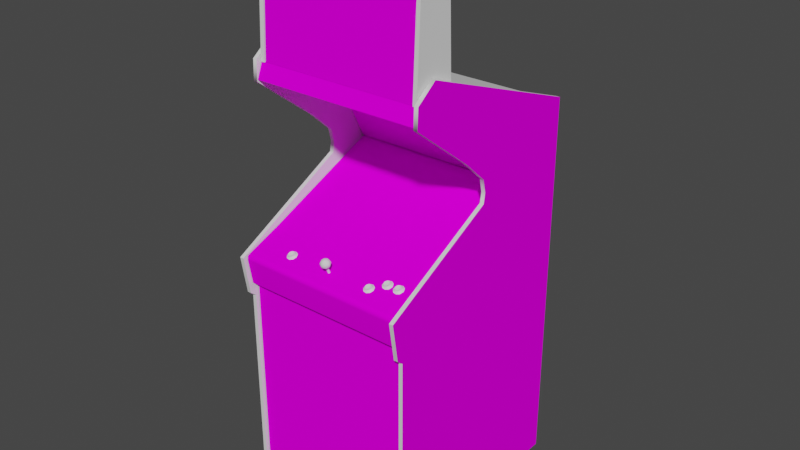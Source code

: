 # Source: mappy_1.blend  (saved by Blender 2.93.20; exported with 4.5.12 LTS)
import bpy
from mathutils import Matrix  # noqa: F401  (used for matrix-valued properties, if any)

bpy.ops.wm.read_factory_settings(use_empty=True)
scene = bpy.context.scene
scene.name = 'Scene'

# ---- images (referenced by path relative to the original .blend; pixels are not part of the script)
import os
ASSET_DIR = os.environ.get("B2B_ASSET_DIR", "")  # directory of the original .blend (textures are referenced by path, not embedded)
HERE = os.path.dirname(os.path.abspath(__file__))  # packed textures are extracted next to this script under _unpacked/

def load_image(name, relpath, width, height, colorspace="sRGB"):
    """Load a texture the original file referenced (path relative to the .blend, or extracted next to this script)."""
    p = next((c for c in (os.path.join(HERE, relpath), os.path.join(ASSET_DIR, relpath)) if relpath and os.path.exists(c)), "")
    if p:
        img = bpy.data.images.load(p, check_existing=True)
        img.name = name
    else:  # same state as the original file: an image datablock whose file is absent (Cycles renders it pink)
        img = bpy.data.images.new(name, width, height)
        img.source = "FILE"
        img.filepath = "//" + (relpath or name)
    img.colorspace_settings.name = colorspace
    return img
img_mappymarqueemap_tiff = load_image('mappymarqueemap.TIFF', 'mappymarqueemap.TIFF', 1024, 1024, 'sRGB')
img_mappymonitormap_tiff = load_image('mappymonitormap.TIFF', 'mappymonitormap.TIFF', 1024, 1024, 'sRGB')
img_mappyinstructioncardrightmap_tiff = load_image('mappyinstructioncardrightmap.TIFF', 'mappyinstructioncardrightmap.TIFF', 1024, 1024, 'sRGB')
img_mappyinstructioncardleftmap_tiff = load_image('mappyinstructioncardleftmap.TIFF', 'mappyinstructioncardleftmap.TIFF', 1024, 1024, 'sRGB')
img_mappybezelmap_tiff = load_image('mappybezelmap.TIFF', 'mappybezelmap.TIFF', 1024, 1024, 'sRGB')
img_mappycoindoormap_tiff = load_image('mappycoindoormap.TIFF', 'mappycoindoormap.TIFF', 1024, 1024, 'sRGB')
img_mappycpomap_tiff = load_image('mappycpomap.TIFF', 'mappycpomap.TIFF', 1024, 1024, 'sRGB')
img_mappyspeakermap_tiff = load_image('mappyspeakermap.TIFF', 'mappyspeakermap.TIFF', 1024, 1024, 'sRGB')
img_mappysideleftmap_tiff = load_image('mappysideleftmap.TIFF', 'mappysideleftmap.TIFF', 1024, 1024, 'sRGB')
img_mappysiderightmap_tiff = load_image('mappysiderightmap.TIFF', 'mappysiderightmap.TIFF', 1024, 1024, 'sRGB')

# ---- materials (node trees are filled in below, after node groups)
mat_mappymarquee = bpy.data.materials.new('mappymarquee')
mat_mappymarquee.use_transparent_shadow = False
mat_mappymarquee.roughness = 0.8807
mat_mappymarquee.specular_intensity = 0.0
mat_mappymonitor = bpy.data.materials.new('mappymonitor')
mat_mappymonitor.use_transparent_shadow = False
mat_mappymonitor.roughness = 0.8807
mat_mappymonitor.specular_intensity = 0.0
mat_mappyinstructioncardright = bpy.data.materials.new('mappyinstructioncardright')
mat_mappyinstructioncardright.use_transparent_shadow = False
mat_mappyinstructioncardright.roughness = 0.8807
mat_mappyinstructioncardright.specular_intensity = 0.0
mat_mappyinstructioncardleft = bpy.data.materials.new('mappyinstructioncardleft')
mat_mappyinstructioncardleft.use_transparent_shadow = False
mat_mappyinstructioncardleft.roughness = 0.8807
mat_mappyinstructioncardleft.specular_intensity = 0.0
mat_mappybezel = bpy.data.materials.new('mappybezel')
mat_mappybezel.use_transparent_shadow = False
mat_mappybezel.roughness = 0.8807
mat_mappybezel.specular_intensity = 0.0
mat_mappywhitebuttons = bpy.data.materials.new('mappywhitebuttons')
mat_mappywhitebuttons.use_transparent_shadow = False
mat_mappywhitebuttons.roughness = 0.7333
mat_mappywhitebuttons.specular_intensity = 0.3451
mat_mappyyellowbuttons = bpy.data.materials.new('mappyyellowbuttons')
mat_mappyyellowbuttons.use_transparent_shadow = False
mat_mappyyellowbuttons.roughness = 0.7333
mat_mappyyellowbuttons.specular_intensity = 0.3451
mat_mappycoindoor = bpy.data.materials.new('mappycoindoor')
mat_mappycoindoor.use_transparent_shadow = False
mat_mappycoindoor.roughness = 0.8807
mat_mappycoindoor.specular_intensity = 0.0
mat_mappycpo = bpy.data.materials.new('mappycpo')
mat_mappycpo.use_transparent_shadow = False
mat_mappycpo.roughness = 0.8807
mat_mappycpo.specular_intensity = 0.0
mat_mappyredblackred = bpy.data.materials.new('mappyredblackred')
mat_mappyredblackred.use_transparent_shadow = False
mat_mappyredblackred.roughness = 0.8807
mat_mappyredblackred.specular_intensity = 0.6275
mat_mappyredblackblack = bpy.data.materials.new('mappyredblackblack')
mat_mappyredblackblack.use_transparent_shadow = False
mat_mappyredblackblack.roughness = 0.8807
mat_mappyredblackblack.specular_intensity = 0.6275
mat_mappymarqueesideleftwhite = bpy.data.materials.new('mappymarqueesideleftwhite')
mat_mappymarqueesideleftwhite.use_transparent_shadow = False
mat_mappymarqueesideleftwhite.roughness = 0.8807
mat_mappymarqueesideleftwhite.specular_intensity = 0.0
mat_mappymarqueesideleftblack = bpy.data.materials.new('mappymarqueesideleftblack')
mat_mappymarqueesideleftblack.use_transparent_shadow = False
mat_mappymarqueesideleftblack.roughness = 0.8539
mat_mappymarqueesideleftblack.specular_intensity = 0.1333
mat_defaultmaterial11 = bpy.data.materials.new('DefaultMaterial11')
mat_defaultmaterial11.use_transparent_shadow = False
mat_defaultmaterial11.roughness = 0.8211
mat_defaultmaterial11.specular_intensity = 0.3176
mat_mappymarqueesiderightblack = bpy.data.materials.new('mappymarqueesiderightblack')
mat_mappymarqueesiderightblack.use_transparent_shadow = False
mat_mappymarqueesiderightblack.roughness = 0.8539
mat_mappymarqueesiderightblack.specular_intensity = 0.1333
mat_mappymarqueesiderightwhite = bpy.data.materials.new('mappymarqueesiderightwhite')
mat_mappymarqueesiderightwhite.use_transparent_shadow = False
mat_mappymarqueesiderightwhite.roughness = 0.8807
mat_mappymarqueesiderightwhite.specular_intensity = 0.0
mat_defaultmaterial12 = bpy.data.materials.new('DefaultMaterial12')
mat_defaultmaterial12.use_transparent_shadow = False
mat_defaultmaterial12.roughness = 0.8211
mat_defaultmaterial12.specular_intensity = 0.3176
mat_mappymarqueetopbackerblack = bpy.data.materials.new('mappymarqueetopbackerblack')
mat_mappymarqueetopbackerblack.use_transparent_shadow = False
mat_mappymarqueetopbackerblack.roughness = 0.8807
mat_mappymarqueetopbackerblack.specular_intensity = 0.4471
mat_mappymarqueetopbackerwhite = bpy.data.materials.new('mappymarqueetopbackerwhite')
mat_mappymarqueetopbackerwhite.use_transparent_shadow = False
mat_mappymarqueetopbackerwhite.roughness = 0.8807
mat_mappymarqueetopbackerwhite.specular_intensity = 0.0
mat_mappyspeaker = bpy.data.materials.new('mappyspeaker')
mat_mappyspeaker.use_transparent_shadow = False
mat_mappyspeaker.roughness = 0.8807
mat_mappyspeaker.specular_intensity = 0.0
mat_mappysideleft = bpy.data.materials.new('mappysideleft')
mat_mappysideleft.use_transparent_shadow = False
mat_mappysideleft.roughness = 0.8807
mat_mappysideleft.specular_intensity = 0.0
mat_mappysideleftblack = bpy.data.materials.new('mappysideleftblack')
mat_mappysideleftblack.use_transparent_shadow = False
mat_mappysideleftblack.roughness = 0.8539
mat_mappysideleftblack.specular_intensity = 0.1333
mat_mappysidelefttmolding = bpy.data.materials.new('mappysidelefttmolding')
mat_mappysidelefttmolding.use_transparent_shadow = False
mat_mappysidelefttmolding.roughness = 0.8152
mat_mappysidelefttmolding.specular_intensity = 0.8627
mat_mappysiderightblack = bpy.data.materials.new('mappysiderightblack')
mat_mappysiderightblack.use_transparent_shadow = False
mat_mappysiderightblack.roughness = 0.8539
mat_mappysiderightblack.specular_intensity = 0.1333
mat_mappysideright = bpy.data.materials.new('mappysideright')
mat_mappysideright.use_transparent_shadow = False
mat_mappysideright.roughness = 0.8807
mat_mappysideright.specular_intensity = 0.0
mat_mappysiderighttmolding = bpy.data.materials.new('mappysiderighttmolding')
mat_mappysiderighttmolding.use_transparent_shadow = False
mat_mappysiderighttmolding.roughness = 0.8152
mat_mappysiderighttmolding.specular_intensity = 0.8627
mat_mappyblack = bpy.data.materials.new('mappyblack')
mat_mappyblack.use_transparent_shadow = False
mat_mappyblack.roughness = 0.8807
mat_mappyblack.specular_intensity = 0.4471

# ---- node groups
ng_auto_smooth = bpy.data.node_groups.new('Auto Smooth', 'GeometryNodeTree')
_s = ng_auto_smooth.interface.new_socket(name='Geometry', in_out='OUTPUT', socket_type='NodeSocketGeometry')
_s = ng_auto_smooth.interface.new_socket(name='Geometry', in_out='INPUT', socket_type='NodeSocketGeometry')
_s = ng_auto_smooth.interface.new_socket(name='Angle', in_out='INPUT', socket_type='NodeSocketFloat')
_s.subtype = 'ANGLE'
_s.min_value = 0.0
_s.max_value = 3.142
ng_auto_smooth.is_modifier = True
_N = ng_auto_smooth.nodes; _L = ng_auto_smooth.links
n0 = _N.new('NodeGroupOutput'); n0.name = 'Group Output'; n0.location = (480, -100)
n1 = _N.new('NodeGroupInput'); n1.name = 'Group Input'; n1.location = (-420, -300)
n2 = _N.new('NodeGroupInput'); n2.name = 'Group Input.001'; n2.location = (-60, -100)
n3 = _N.new('GeometryNodeSetShadeSmooth'); n3.name = 'Set Shade Smooth'; n3.location = (120, -100)
n3.domain = 'EDGE'
n4 = _N.new('GeometryNodeSetShadeSmooth'); n4.name = 'Set Shade Smooth.001'; n4.location = (300, -100)
n5 = _N.new('GeometryNodeInputMeshEdgeAngle'); n5.name = 'Edge Angle'; n5.location = (-420, -220)
n6 = _N.new('GeometryNodeInputEdgeSmooth'); n6.name = 'Is Edge Smooth'; n6.location = (-60, -160)
n7 = _N.new('GeometryNodeInputShadeSmooth'); n7.name = 'Is Face Smooth'; n7.location = (-240, -340)
n8 = _N.new('FunctionNodeBooleanMath'); n8.name = 'Boolean Math'; n8.location = (-60, -220)
n9 = _N.new('FunctionNodeCompare'); n9.name = 'Compare'; n9.location = (-240, -180)
n9.operation = 'LESS_EQUAL'
_L.new(n5.outputs[0], n9.inputs[0])
_L.new(n4.outputs[0], n0.inputs[0])
_L.new(n1.outputs[1], n9.inputs[1])
_L.new(n9.outputs[0], n8.inputs[0])
_L.new(n7.outputs[0], n8.inputs[1])
_L.new(n2.outputs[0], n3.inputs[0])
_L.new(n6.outputs[0], n3.inputs[1])
_L.new(n3.outputs[0], n4.inputs[0])
_L.new(n8.outputs[0], n3.inputs[2])
n0.is_active_output = True

# ---- material node trees
mat_mappymarquee.use_nodes = True; mat_mappymarquee.node_tree.nodes.clear()
_N = mat_mappymarquee.node_tree.nodes; _L = mat_mappymarquee.node_tree.links
n0 = _N.new('ShaderNodeBsdfPrincipled'); n0.name = 'Principled BSDF'; n0.location = (10, 300)
n0.distribution = 'GGX'
n0.subsurface_method = 'BURLEY'
n0.inputs[2].default_value = 0.8807
n0.inputs[3].default_value = 1.45
n0.inputs[13].default_value = 0.0
n0.inputs[27].default_value = (0.0, 0.0, 0.0, 1.0)
n0.inputs[28].default_value = 1.0
n1 = _N.new('ShaderNodeOutputMaterial'); n1.name = 'Material Output'; n1.location = (300, 300)
n2 = _N.new('ShaderNodeTexImage'); n2.name = 'Image Texture'; n2.location = (-300, 600)
n2.image = img_mappymarqueemap_tiff
_L.new(n0.outputs[0], n1.inputs[0])
_L.new(n2.outputs[0], n0.inputs[0])
n1.is_active_output = True
mat_mappymonitor.use_nodes = True; mat_mappymonitor.node_tree.nodes.clear()
_N = mat_mappymonitor.node_tree.nodes; _L = mat_mappymonitor.node_tree.links
n0 = _N.new('ShaderNodeBsdfPrincipled'); n0.name = 'Principled BSDF'; n0.location = (10, 300)
n0.distribution = 'GGX'
n0.subsurface_method = 'BURLEY'
n0.inputs[2].default_value = 0.8807
n0.inputs[3].default_value = 1.45
n0.inputs[13].default_value = 0.0
n0.inputs[27].default_value = (0.0, 0.0, 0.0, 1.0)
n0.inputs[28].default_value = 1.0
n1 = _N.new('ShaderNodeOutputMaterial'); n1.name = 'Material Output'; n1.location = (300, 300)
n2 = _N.new('ShaderNodeTexImage'); n2.name = 'Image Texture'; n2.location = (-300, 600)
n2.image = img_mappymonitormap_tiff
_L.new(n0.outputs[0], n1.inputs[0])
_L.new(n2.outputs[0], n0.inputs[0])
n1.is_active_output = True
mat_mappyinstructioncardright.use_nodes = True; mat_mappyinstructioncardright.node_tree.nodes.clear()
_N = mat_mappyinstructioncardright.node_tree.nodes; _L = mat_mappyinstructioncardright.node_tree.links
n0 = _N.new('ShaderNodeBsdfPrincipled'); n0.name = 'Principled BSDF'; n0.location = (10, 300)
n0.distribution = 'GGX'
n0.subsurface_method = 'BURLEY'
n0.inputs[2].default_value = 0.8807
n0.inputs[3].default_value = 1.45
n0.inputs[13].default_value = 0.0
n0.inputs[27].default_value = (0.0, 0.0, 0.0, 1.0)
n0.inputs[28].default_value = 1.0
n1 = _N.new('ShaderNodeOutputMaterial'); n1.name = 'Material Output'; n1.location = (300, 300)
n2 = _N.new('ShaderNodeTexImage'); n2.name = 'Image Texture'; n2.location = (-300, 600)
n2.image = img_mappyinstructioncardrightmap_tiff
_L.new(n0.outputs[0], n1.inputs[0])
_L.new(n2.outputs[0], n0.inputs[0])
n1.is_active_output = True
mat_mappyinstructioncardleft.use_nodes = True; mat_mappyinstructioncardleft.node_tree.nodes.clear()
_N = mat_mappyinstructioncardleft.node_tree.nodes; _L = mat_mappyinstructioncardleft.node_tree.links
n0 = _N.new('ShaderNodeBsdfPrincipled'); n0.name = 'Principled BSDF'; n0.location = (10, 300)
n0.distribution = 'GGX'
n0.subsurface_method = 'BURLEY'
n0.inputs[2].default_value = 0.8807
n0.inputs[3].default_value = 1.45
n0.inputs[13].default_value = 0.0
n0.inputs[27].default_value = (0.0, 0.0, 0.0, 1.0)
n0.inputs[28].default_value = 1.0
n1 = _N.new('ShaderNodeOutputMaterial'); n1.name = 'Material Output'; n1.location = (300, 300)
n2 = _N.new('ShaderNodeTexImage'); n2.name = 'Image Texture'; n2.location = (-300, 600)
n2.image = img_mappyinstructioncardleftmap_tiff
_L.new(n0.outputs[0], n1.inputs[0])
_L.new(n2.outputs[0], n0.inputs[0])
n1.is_active_output = True
mat_mappybezel.use_nodes = True; mat_mappybezel.node_tree.nodes.clear()
_N = mat_mappybezel.node_tree.nodes; _L = mat_mappybezel.node_tree.links
n0 = _N.new('ShaderNodeBsdfPrincipled'); n0.name = 'Principled BSDF'; n0.location = (10, 300)
n0.distribution = 'GGX'
n0.subsurface_method = 'BURLEY'
n0.inputs[2].default_value = 0.8807
n0.inputs[3].default_value = 1.45
n0.inputs[13].default_value = 0.0
n0.inputs[27].default_value = (0.0, 0.0, 0.0, 1.0)
n0.inputs[28].default_value = 1.0
n1 = _N.new('ShaderNodeOutputMaterial'); n1.name = 'Material Output'; n1.location = (300, 300)
n2 = _N.new('ShaderNodeTexImage'); n2.name = 'Image Texture'; n2.location = (-300, 600)
n2.image = img_mappybezelmap_tiff
_L.new(n0.outputs[0], n1.inputs[0])
_L.new(n2.outputs[0], n0.inputs[0])
n1.is_active_output = True
mat_mappywhitebuttons.use_nodes = True; mat_mappywhitebuttons.node_tree.nodes.clear()
_N = mat_mappywhitebuttons.node_tree.nodes; _L = mat_mappywhitebuttons.node_tree.links
n0 = _N.new('ShaderNodeBsdfPrincipled'); n0.name = 'Principled BSDF'; n0.location = (10, 300)
n0.distribution = 'GGX'
n0.subsurface_method = 'BURLEY'
n0.inputs[2].default_value = 0.7333
n0.inputs[3].default_value = 1.45
n0.inputs[13].default_value = 0.3451
n0.inputs[27].default_value = (0.0, 0.0, 0.0, 1.0)
n0.inputs[28].default_value = 1.0
n1 = _N.new('ShaderNodeOutputMaterial'); n1.name = 'Material Output'; n1.location = (300, 300)
_L.new(n0.outputs[0], n1.inputs[0])
n1.is_active_output = True
mat_mappyyellowbuttons.use_nodes = True; mat_mappyyellowbuttons.node_tree.nodes.clear()
_N = mat_mappyyellowbuttons.node_tree.nodes; _L = mat_mappyyellowbuttons.node_tree.links
n0 = _N.new('ShaderNodeBsdfPrincipled'); n0.name = 'Principled BSDF'; n0.location = (10, 300)
n0.distribution = 'GGX'
n0.subsurface_method = 'BURLEY'
n0.inputs[2].default_value = 0.7333
n0.inputs[3].default_value = 1.45
n0.inputs[13].default_value = 0.3451
n0.inputs[27].default_value = (0.0, 0.0, 0.0, 1.0)
n0.inputs[28].default_value = 1.0
n1 = _N.new('ShaderNodeOutputMaterial'); n1.name = 'Material Output'; n1.location = (300, 300)
_L.new(n0.outputs[0], n1.inputs[0])
n1.is_active_output = True
mat_mappycoindoor.use_nodes = True; mat_mappycoindoor.node_tree.nodes.clear()
_N = mat_mappycoindoor.node_tree.nodes; _L = mat_mappycoindoor.node_tree.links
n0 = _N.new('ShaderNodeBsdfPrincipled'); n0.name = 'Principled BSDF'; n0.location = (10, 300)
n0.distribution = 'GGX'
n0.subsurface_method = 'BURLEY'
n0.inputs[2].default_value = 0.8807
n0.inputs[3].default_value = 1.45
n0.inputs[13].default_value = 0.0
n0.inputs[27].default_value = (0.0, 0.0, 0.0, 1.0)
n0.inputs[28].default_value = 1.0
n1 = _N.new('ShaderNodeOutputMaterial'); n1.name = 'Material Output'; n1.location = (300, 300)
n2 = _N.new('ShaderNodeTexImage'); n2.name = 'Image Texture'; n2.location = (-300, 600)
n2.image = img_mappycoindoormap_tiff
_L.new(n0.outputs[0], n1.inputs[0])
_L.new(n2.outputs[0], n0.inputs[0])
n1.is_active_output = True
mat_mappycpo.use_nodes = True; mat_mappycpo.node_tree.nodes.clear()
_N = mat_mappycpo.node_tree.nodes; _L = mat_mappycpo.node_tree.links
n0 = _N.new('ShaderNodeBsdfPrincipled'); n0.name = 'Principled BSDF'; n0.location = (10, 300)
n0.distribution = 'GGX'
n0.subsurface_method = 'BURLEY'
n0.inputs[2].default_value = 0.8807
n0.inputs[3].default_value = 1.45
n0.inputs[13].default_value = 0.0
n0.inputs[27].default_value = (0.0, 0.0, 0.0, 1.0)
n0.inputs[28].default_value = 1.0
n1 = _N.new('ShaderNodeOutputMaterial'); n1.name = 'Material Output'; n1.location = (300, 300)
n2 = _N.new('ShaderNodeTexImage'); n2.name = 'Image Texture'; n2.location = (-300, 600)
n2.image = img_mappycpomap_tiff
_L.new(n0.outputs[0], n1.inputs[0])
_L.new(n2.outputs[0], n0.inputs[0])
n1.is_active_output = True
mat_mappyredblackred.use_nodes = True; mat_mappyredblackred.node_tree.nodes.clear()
_N = mat_mappyredblackred.node_tree.nodes; _L = mat_mappyredblackred.node_tree.links
n0 = _N.new('ShaderNodeBsdfPrincipled'); n0.name = 'Principled BSDF'; n0.location = (10, 300)
n0.distribution = 'GGX'
n0.subsurface_method = 'BURLEY'
n0.inputs[2].default_value = 0.8807
n0.inputs[3].default_value = 1.45
n0.inputs[13].default_value = 0.6275
n0.inputs[27].default_value = (0.0, 0.0, 0.0, 1.0)
n0.inputs[28].default_value = 1.0
n1 = _N.new('ShaderNodeOutputMaterial'); n1.name = 'Material Output'; n1.location = (300, 300)
_L.new(n0.outputs[0], n1.inputs[0])
n1.is_active_output = True
mat_mappyredblackblack.use_nodes = True; mat_mappyredblackblack.node_tree.nodes.clear()
_N = mat_mappyredblackblack.node_tree.nodes; _L = mat_mappyredblackblack.node_tree.links
n0 = _N.new('ShaderNodeBsdfPrincipled'); n0.name = 'Principled BSDF'; n0.location = (10, 300)
n0.distribution = 'GGX'
n0.subsurface_method = 'BURLEY'
n0.inputs[2].default_value = 0.8807
n0.inputs[3].default_value = 1.45
n0.inputs[13].default_value = 0.6275
n0.inputs[27].default_value = (0.0, 0.0, 0.0, 1.0)
n0.inputs[28].default_value = 1.0
n1 = _N.new('ShaderNodeOutputMaterial'); n1.name = 'Material Output'; n1.location = (300, 300)
_L.new(n0.outputs[0], n1.inputs[0])
n1.is_active_output = True
mat_mappymarqueesideleftwhite.use_nodes = True; mat_mappymarqueesideleftwhite.node_tree.nodes.clear()
_N = mat_mappymarqueesideleftwhite.node_tree.nodes; _L = mat_mappymarqueesideleftwhite.node_tree.links
n0 = _N.new('ShaderNodeBsdfPrincipled'); n0.name = 'Principled BSDF'; n0.location = (10, 300)
n0.distribution = 'GGX'
n0.subsurface_method = 'BURLEY'
n0.inputs[2].default_value = 0.8807
n0.inputs[3].default_value = 1.45
n0.inputs[13].default_value = 0.0
n0.inputs[27].default_value = (0.0, 0.0, 0.0, 1.0)
n0.inputs[28].default_value = 1.0
n1 = _N.new('ShaderNodeOutputMaterial'); n1.name = 'Material Output'; n1.location = (300, 300)
_L.new(n0.outputs[0], n1.inputs[0])
n1.is_active_output = True
mat_mappymarqueesideleftblack.use_nodes = True; mat_mappymarqueesideleftblack.node_tree.nodes.clear()
_N = mat_mappymarqueesideleftblack.node_tree.nodes; _L = mat_mappymarqueesideleftblack.node_tree.links
n0 = _N.new('ShaderNodeBsdfPrincipled'); n0.name = 'Principled BSDF'; n0.location = (10, 300)
n0.distribution = 'GGX'
n0.subsurface_method = 'BURLEY'
n0.inputs[2].default_value = 0.8539
n0.inputs[3].default_value = 1.45
n0.inputs[13].default_value = 0.1333
n0.inputs[27].default_value = (0.0, 0.0, 0.0, 1.0)
n0.inputs[28].default_value = 1.0
n1 = _N.new('ShaderNodeOutputMaterial'); n1.name = 'Material Output'; n1.location = (300, 300)
_L.new(n0.outputs[0], n1.inputs[0])
n1.is_active_output = True
mat_defaultmaterial11.use_nodes = True; mat_defaultmaterial11.node_tree.nodes.clear()
_N = mat_defaultmaterial11.node_tree.nodes; _L = mat_defaultmaterial11.node_tree.links
n0 = _N.new('ShaderNodeBsdfPrincipled'); n0.name = 'Principled BSDF'; n0.location = (10, 300)
n0.distribution = 'GGX'
n0.subsurface_method = 'BURLEY'
n0.inputs[2].default_value = 0.8211
n0.inputs[3].default_value = 1.45
n0.inputs[13].default_value = 0.3176
n0.inputs[27].default_value = (0.0, 0.0, 0.0, 1.0)
n0.inputs[28].default_value = 1.0
n1 = _N.new('ShaderNodeOutputMaterial'); n1.name = 'Material Output'; n1.location = (300, 300)
_L.new(n0.outputs[0], n1.inputs[0])
n1.is_active_output = True
mat_mappymarqueesiderightblack.use_nodes = True; mat_mappymarqueesiderightblack.node_tree.nodes.clear()
_N = mat_mappymarqueesiderightblack.node_tree.nodes; _L = mat_mappymarqueesiderightblack.node_tree.links
n0 = _N.new('ShaderNodeBsdfPrincipled'); n0.name = 'Principled BSDF'; n0.location = (10, 300)
n0.distribution = 'GGX'
n0.subsurface_method = 'BURLEY'
n0.inputs[2].default_value = 0.8539
n0.inputs[3].default_value = 1.45
n0.inputs[13].default_value = 0.1333
n0.inputs[27].default_value = (0.0, 0.0, 0.0, 1.0)
n0.inputs[28].default_value = 1.0
n1 = _N.new('ShaderNodeOutputMaterial'); n1.name = 'Material Output'; n1.location = (300, 300)
_L.new(n0.outputs[0], n1.inputs[0])
n1.is_active_output = True
mat_mappymarqueesiderightwhite.use_nodes = True; mat_mappymarqueesiderightwhite.node_tree.nodes.clear()
_N = mat_mappymarqueesiderightwhite.node_tree.nodes; _L = mat_mappymarqueesiderightwhite.node_tree.links
n0 = _N.new('ShaderNodeBsdfPrincipled'); n0.name = 'Principled BSDF'; n0.location = (10, 300)
n0.distribution = 'GGX'
n0.subsurface_method = 'BURLEY'
n0.inputs[2].default_value = 0.8807
n0.inputs[3].default_value = 1.45
n0.inputs[13].default_value = 0.0
n0.inputs[27].default_value = (0.0, 0.0, 0.0, 1.0)
n0.inputs[28].default_value = 1.0
n1 = _N.new('ShaderNodeOutputMaterial'); n1.name = 'Material Output'; n1.location = (300, 300)
_L.new(n0.outputs[0], n1.inputs[0])
n1.is_active_output = True
mat_defaultmaterial12.use_nodes = True; mat_defaultmaterial12.node_tree.nodes.clear()
_N = mat_defaultmaterial12.node_tree.nodes; _L = mat_defaultmaterial12.node_tree.links
n0 = _N.new('ShaderNodeBsdfPrincipled'); n0.name = 'Principled BSDF'; n0.location = (10, 300)
n0.distribution = 'GGX'
n0.subsurface_method = 'BURLEY'
n0.inputs[2].default_value = 0.8211
n0.inputs[3].default_value = 1.45
n0.inputs[13].default_value = 0.3176
n0.inputs[27].default_value = (0.0, 0.0, 0.0, 1.0)
n0.inputs[28].default_value = 1.0
n1 = _N.new('ShaderNodeOutputMaterial'); n1.name = 'Material Output'; n1.location = (300, 300)
_L.new(n0.outputs[0], n1.inputs[0])
n1.is_active_output = True
mat_mappymarqueetopbackerblack.use_nodes = True; mat_mappymarqueetopbackerblack.node_tree.nodes.clear()
_N = mat_mappymarqueetopbackerblack.node_tree.nodes; _L = mat_mappymarqueetopbackerblack.node_tree.links
n0 = _N.new('ShaderNodeBsdfPrincipled'); n0.name = 'Principled BSDF'; n0.location = (10, 300)
n0.distribution = 'GGX'
n0.subsurface_method = 'BURLEY'
n0.inputs[2].default_value = 0.8807
n0.inputs[3].default_value = 1.45
n0.inputs[13].default_value = 0.4471
n0.inputs[27].default_value = (0.0, 0.0, 0.0, 1.0)
n0.inputs[28].default_value = 1.0
n1 = _N.new('ShaderNodeOutputMaterial'); n1.name = 'Material Output'; n1.location = (300, 300)
_L.new(n0.outputs[0], n1.inputs[0])
n1.is_active_output = True
mat_mappymarqueetopbackerwhite.use_nodes = True; mat_mappymarqueetopbackerwhite.node_tree.nodes.clear()
_N = mat_mappymarqueetopbackerwhite.node_tree.nodes; _L = mat_mappymarqueetopbackerwhite.node_tree.links
n0 = _N.new('ShaderNodeBsdfPrincipled'); n0.name = 'Principled BSDF'; n0.location = (10, 300)
n0.distribution = 'GGX'
n0.subsurface_method = 'BURLEY'
n0.inputs[2].default_value = 0.8807
n0.inputs[3].default_value = 1.45
n0.inputs[13].default_value = 0.0
n0.inputs[27].default_value = (0.0, 0.0, 0.0, 1.0)
n0.inputs[28].default_value = 1.0
n1 = _N.new('ShaderNodeOutputMaterial'); n1.name = 'Material Output'; n1.location = (300, 300)
_L.new(n0.outputs[0], n1.inputs[0])
n1.is_active_output = True
mat_mappyspeaker.use_nodes = True; mat_mappyspeaker.node_tree.nodes.clear()
_N = mat_mappyspeaker.node_tree.nodes; _L = mat_mappyspeaker.node_tree.links
n0 = _N.new('ShaderNodeBsdfPrincipled'); n0.name = 'Principled BSDF'; n0.location = (10, 300)
n0.distribution = 'GGX'
n0.subsurface_method = 'BURLEY'
n0.inputs[2].default_value = 0.8807
n0.inputs[3].default_value = 1.45
n0.inputs[13].default_value = 0.0
n0.inputs[27].default_value = (0.0, 0.0, 0.0, 1.0)
n0.inputs[28].default_value = 1.0
n1 = _N.new('ShaderNodeOutputMaterial'); n1.name = 'Material Output'; n1.location = (300, 300)
n2 = _N.new('ShaderNodeTexImage'); n2.name = 'Image Texture'; n2.location = (-300, 600)
n2.image = img_mappyspeakermap_tiff
_L.new(n0.outputs[0], n1.inputs[0])
_L.new(n2.outputs[0], n0.inputs[0])
n1.is_active_output = True
mat_mappysideleft.use_nodes = True; mat_mappysideleft.node_tree.nodes.clear()
_N = mat_mappysideleft.node_tree.nodes; _L = mat_mappysideleft.node_tree.links
n0 = _N.new('ShaderNodeBsdfPrincipled'); n0.name = 'Principled BSDF'; n0.location = (10, 300)
n0.distribution = 'GGX'
n0.subsurface_method = 'BURLEY'
n0.inputs[2].default_value = 0.8807
n0.inputs[3].default_value = 1.45
n0.inputs[13].default_value = 0.0
n0.inputs[27].default_value = (0.0, 0.0, 0.0, 1.0)
n0.inputs[28].default_value = 1.0
n1 = _N.new('ShaderNodeOutputMaterial'); n1.name = 'Material Output'; n1.location = (300, 300)
n2 = _N.new('ShaderNodeTexImage'); n2.name = 'Image Texture'; n2.location = (-300, 600)
n2.image = img_mappysideleftmap_tiff
_L.new(n0.outputs[0], n1.inputs[0])
_L.new(n2.outputs[0], n0.inputs[0])
n1.is_active_output = True
mat_mappysideleftblack.use_nodes = True; mat_mappysideleftblack.node_tree.nodes.clear()
_N = mat_mappysideleftblack.node_tree.nodes; _L = mat_mappysideleftblack.node_tree.links
n0 = _N.new('ShaderNodeBsdfPrincipled'); n0.name = 'Principled BSDF'; n0.location = (10, 300)
n0.distribution = 'GGX'
n0.subsurface_method = 'BURLEY'
n0.inputs[2].default_value = 0.8539
n0.inputs[3].default_value = 1.45
n0.inputs[13].default_value = 0.1333
n0.inputs[27].default_value = (0.0, 0.0, 0.0, 1.0)
n0.inputs[28].default_value = 1.0
n1 = _N.new('ShaderNodeOutputMaterial'); n1.name = 'Material Output'; n1.location = (300, 300)
_L.new(n0.outputs[0], n1.inputs[0])
n1.is_active_output = True
mat_mappysidelefttmolding.use_nodes = True; mat_mappysidelefttmolding.node_tree.nodes.clear()
_N = mat_mappysidelefttmolding.node_tree.nodes; _L = mat_mappysidelefttmolding.node_tree.links
n0 = _N.new('ShaderNodeBsdfPrincipled'); n0.name = 'Principled BSDF'; n0.location = (10, 300)
n0.distribution = 'GGX'
n0.subsurface_method = 'BURLEY'
n0.inputs[2].default_value = 0.8152
n0.inputs[3].default_value = 1.45
n0.inputs[13].default_value = 0.8627
n0.inputs[27].default_value = (0.0, 0.0, 0.0, 1.0)
n0.inputs[28].default_value = 1.0
n1 = _N.new('ShaderNodeOutputMaterial'); n1.name = 'Material Output'; n1.location = (300, 300)
_L.new(n0.outputs[0], n1.inputs[0])
n1.is_active_output = True
mat_mappysiderightblack.use_nodes = True; mat_mappysiderightblack.node_tree.nodes.clear()
_N = mat_mappysiderightblack.node_tree.nodes; _L = mat_mappysiderightblack.node_tree.links
n0 = _N.new('ShaderNodeBsdfPrincipled'); n0.name = 'Principled BSDF'; n0.location = (10, 300)
n0.distribution = 'GGX'
n0.subsurface_method = 'BURLEY'
n0.inputs[2].default_value = 0.8539
n0.inputs[3].default_value = 1.45
n0.inputs[13].default_value = 0.1333
n0.inputs[27].default_value = (0.0, 0.0, 0.0, 1.0)
n0.inputs[28].default_value = 1.0
n1 = _N.new('ShaderNodeOutputMaterial'); n1.name = 'Material Output'; n1.location = (300, 300)
_L.new(n0.outputs[0], n1.inputs[0])
n1.is_active_output = True
mat_mappysideright.use_nodes = True; mat_mappysideright.node_tree.nodes.clear()
_N = mat_mappysideright.node_tree.nodes; _L = mat_mappysideright.node_tree.links
n0 = _N.new('ShaderNodeBsdfPrincipled'); n0.name = 'Principled BSDF'; n0.location = (10, 300)
n0.distribution = 'GGX'
n0.subsurface_method = 'BURLEY'
n0.inputs[2].default_value = 0.8807
n0.inputs[3].default_value = 1.45
n0.inputs[13].default_value = 0.0
n0.inputs[27].default_value = (0.0, 0.0, 0.0, 1.0)
n0.inputs[28].default_value = 1.0
n1 = _N.new('ShaderNodeOutputMaterial'); n1.name = 'Material Output'; n1.location = (300, 300)
n2 = _N.new('ShaderNodeTexImage'); n2.name = 'Image Texture'; n2.location = (-300, 600)
n2.image = img_mappysiderightmap_tiff
_L.new(n0.outputs[0], n1.inputs[0])
_L.new(n2.outputs[0], n0.inputs[0])
n1.is_active_output = True
mat_mappysiderighttmolding.use_nodes = True; mat_mappysiderighttmolding.node_tree.nodes.clear()
_N = mat_mappysiderighttmolding.node_tree.nodes; _L = mat_mappysiderighttmolding.node_tree.links
n0 = _N.new('ShaderNodeBsdfPrincipled'); n0.name = 'Principled BSDF'; n0.location = (10, 300)
n0.distribution = 'GGX'
n0.subsurface_method = 'BURLEY'
n0.inputs[2].default_value = 0.8152
n0.inputs[3].default_value = 1.45
n0.inputs[13].default_value = 0.8627
n0.inputs[27].default_value = (0.0, 0.0, 0.0, 1.0)
n0.inputs[28].default_value = 1.0
n1 = _N.new('ShaderNodeOutputMaterial'); n1.name = 'Material Output'; n1.location = (300, 300)
_L.new(n0.outputs[0], n1.inputs[0])
n1.is_active_output = True
mat_mappyblack.use_nodes = True; mat_mappyblack.node_tree.nodes.clear()
_N = mat_mappyblack.node_tree.nodes; _L = mat_mappyblack.node_tree.links
n0 = _N.new('ShaderNodeBsdfPrincipled'); n0.name = 'Principled BSDF'; n0.location = (10, 300)
n0.distribution = 'GGX'
n0.subsurface_method = 'BURLEY'
n0.inputs[2].default_value = 0.8807
n0.inputs[3].default_value = 1.45
n0.inputs[13].default_value = 0.4471
n0.inputs[27].default_value = (0.0, 0.0, 0.0, 1.0)
n0.inputs[28].default_value = 1.0
n1 = _N.new('ShaderNodeOutputMaterial'); n1.name = 'Material Output'; n1.location = (300, 300)
_L.new(n0.outputs[0], n1.inputs[0])
n1.is_active_output = True

# ---- world
world_world = bpy.data.worlds.new('World'); scene.world = world_world
world_world.use_nodes = True; world_world.node_tree.nodes.clear()
_N = world_world.node_tree.nodes; _L = world_world.node_tree.links
n0 = _N.new('ShaderNodeOutputWorld'); n0.name = 'World Output'; n0.location = (300, 300)
n1 = _N.new('ShaderNodeBackground'); n1.name = 'Background'; n1.location = (10, 300)
n1.inputs[0].default_value = (0.05088, 0.05088, 0.05088, 1.0)
_L.new(n1.outputs[0], n0.inputs[0])
n0.is_active_output = True
world_world.color = (0.05088, 0.05088, 0.05088)
world_world.use_sun_shadow = False
world_world.sun_shadow_jitter_overblur = 0.0

# ---- meshes
me_mappy = bpy.data.meshes.new('mappy')
me_mappy.from_pydata([(0.2646, 0.4865, 0.07999), (0.2646, 0.8962, 0.05965), (-0.3221, 0.4865, 0.07999), (-0.3221, 0.8962, 0.05965), (0.1011, 0.01928, -0.2843), (-0.02216, 0.02267, -0.2852), (-0.02216, -0.02308, -0.1759), (-0.1463, -0.02774, -0.1759), (-0.145, -0.0879, -0.06786), (-0.02216, -0.08578, -0.06659), (0.1024, -0.02774, -0.1759), (0.1782, -0.03367, -0.1759), (0.1752, 0.01462, -0.2814), (0.1011, -0.0879, -0.06786), (-0.145, 0.01928, -0.2843), (0.09772, -0.1273, -0.002619), (-0.02216, 0.04809, -0.3525), (-0.2191, -0.09044, -0.0704), (0.09772, 0.04512, -0.3496), (-0.2221, -0.03367, -0.1759), (-0.1416, 0.04512, -0.3496), (-0.02216, 0.04724, -0.3525), (0.09772, 0.0447, -0.3496), (-0.2221, -0.0341, -0.1759), (-0.2191, 0.01377, -0.2818), (0.1782, -0.0341, -0.1759), (0.1752, -0.09086, -0.0704), (-0.02216, -0.1273, 0.0003464), (-0.02216, -0.1281, 0.0003464), (-0.1416, -0.1277, -0.002619), (-0.2191, 0.01462, -0.2814), (-0.2094, 0.03919, -0.3411), (0.1752, 0.01377, -0.2818), (-0.2191, -0.09086, -0.0704), (-0.2094, 0.03961, -0.3411), (-0.1416, 0.0447, -0.3496), (0.1752, -0.09044, -0.0704), (-0.1416, -0.1273, -0.002619), (0.09772, -0.1277, -0.002619), (0.1655, 0.03961, -0.3411), (0.1655, 0.03919, -0.3411), (-0.2094, -0.1243, -0.01109), (-0.2094, -0.1239, -0.01109), (0.1655, -0.1239, -0.01109), (0.1655, -0.1243, -0.01109), (0.163, -0.02393, -0.1225), (0.163, -0.08747, 0.02534), (0.2536, -0.02393, -0.1225), (0.2536, -0.08747, 0.02534), (-0.3115, -0.0252, -0.1204), (-0.3115, -0.08747, 0.02576), (-0.2213, -0.0252, -0.1204), (-0.2213, -0.08747, 0.02576), (0.285, -0.1053, 0.06389), (0.285, 0.08918, -0.3898), (-0.3403, -0.1053, 0.06389), (-0.3403, 0.08918, -0.3898), (0.1841, -0.1133, 0.1096), (0.1824, -0.1133, 0.09651), (0.1913, -0.1116, 0.1058), (0.1841, -0.1184, 0.1088), (0.1706, -0.1103, 0.1024), (0.1854, -0.1231, 0.113), (0.1964, -0.1209, 0.1071), (0.1922, -0.1167, 0.1046), (0.1913, -0.1061, 0.091), (0.1922, -0.1108, 0.08888), (0.1841, -0.1091, 0.08465), (0.1757, -0.1095, 0.08592), (0.1761, -0.1053, 0.08846), (0.1697, -0.1154, 0.1007), (0.1697, -0.112, 0.09227), (0.1642, -0.1142, 0.08931), (0.1642, -0.1188, 0.1016), (0.1727, -0.1222, 0.1109), (0.1757, -0.1175, 0.1071), (0.1854, -0.1099, 0.07787), (0.1727, -0.1108, 0.07999), (0.1952, -0.1137, 0.09651), (0.1706, -0.1074, 0.09439), (0.1841, -0.1048, 0.08719), (0.1943, -0.1091, 0.0982), (0.2011, -0.1163, 0.09566), (0.1964, -0.112, 0.08422), (0.1761, -0.1129, 0.1084), (0.2384, -0.1091, 0.0982), (0.2358, -0.1061, 0.091), (0.2269, -0.1133, 0.09651), (0.2396, -0.1137, 0.09651), (0.2456, -0.1163, 0.09566), (0.2409, -0.112, 0.08422), (0.2362, -0.1108, 0.08888), (0.2197, -0.1095, 0.08592), (0.2142, -0.112, 0.09227), (0.2142, -0.1154, 0.1007), (0.2151, -0.1103, 0.1024), (0.2286, -0.1184, 0.1088), (0.2197, -0.1175, 0.1071), (0.2168, -0.1222, 0.1109), (0.2299, -0.1231, 0.113), (0.2409, -0.1209, 0.1071), (0.2362, -0.1167, 0.1046), (0.2083, -0.1142, 0.08931), (0.2083, -0.1188, 0.1016), (0.2201, -0.1129, 0.1084), (0.2201, -0.1053, 0.08846), (0.2151, -0.1074, 0.09439), (0.2286, -0.1091, 0.08465), (0.2286, -0.1048, 0.08719), (0.2299, -0.1099, 0.07787), (0.2168, -0.1108, 0.07999), (0.2358, -0.1116, 0.1058), (0.2286, -0.1133, 0.1096), (0.1456, -0.1252, 0.1414), (0.1481, -0.1226, 0.1338), (0.1367, -0.1269, 0.1321), (0.124, -0.1256, 0.1279), (0.124, -0.129, 0.1363), (0.1494, -0.1273, 0.1321), (0.1464, -0.1303, 0.1401), (0.1507, -0.1345, 0.1427), (0.1295, -0.1315, 0.1427), (0.1384, -0.132, 0.1444), (0.1384, -0.1226, 0.1202), (0.1295, -0.1231, 0.1215), (0.1303, -0.1188, 0.124), (0.1248, -0.1209, 0.13), (0.1464, -0.1243, 0.1245), (0.1553, -0.1298, 0.1312), (0.1384, -0.1269, 0.1452), (0.1303, -0.1264, 0.144), (0.1265, -0.1358, 0.1465), (0.1185, -0.1277, 0.1249), (0.1397, -0.1231, 0.1135), (0.1248, -0.1239, 0.138), (0.1384, -0.1184, 0.1228), (0.1456, -0.1197, 0.1266), (0.1397, -0.1366, 0.1486), (0.1185, -0.1324, 0.1372), (0.1507, -0.1256, 0.1198), (0.1265, -0.1239, 0.1156), (-0.1929, -0.1269, 0.1452), (-0.1929, -0.132, 0.1444), (-0.1857, -0.1252, 0.1414), (-0.1946, -0.1269, 0.1321), (-0.2018, -0.1231, 0.1215), (-0.2073, -0.1256, 0.1279), (-0.2073, -0.129, 0.1363), (-0.2018, -0.1315, 0.1427), (-0.2009, -0.1264, 0.144), (-0.1848, -0.1243, 0.1245), (-0.1929, -0.1226, 0.1202), (-0.1929, -0.1184, 0.1228), (-0.1848, -0.1303, 0.1401), (-0.1819, -0.1273, 0.1321), (-0.1831, -0.1226, 0.1338), (-0.2064, -0.1239, 0.138), (-0.1806, -0.1345, 0.1427), (-0.2047, -0.1239, 0.1156), (-0.1806, -0.1256, 0.1198), (-0.2009, -0.1188, 0.124), (-0.2064, -0.1209, 0.13), (-0.1857, -0.1197, 0.1266), (-0.2047, -0.1358, 0.1465), (-0.1916, -0.1366, 0.1486), (-0.1759, -0.1298, 0.1312), (-0.2128, -0.1277, 0.1249), (-0.2128, -0.1324, 0.1372), (-0.1916, -0.1231, 0.1135), (-0.3399, -0.2633, 0.1533), (-0.3399, -1.113, 0.1533), (0.2854, -0.2633, 0.1533), (0.2854, -1.113, 0.1533), (0.285, -0.1036, 0.06135), (-0.3403, -0.1036, 0.06135), (-0.3403, -0.1497, 0.1808), (-0.3403, -0.2633, 0.1787), (0.285, -0.2709, 0.1528), (0.285, -0.2633, 0.1787), (-0.3403, -0.2709, 0.1528), (0.285, -0.1705, 0.1948), (-0.3403, -0.1705, 0.1948), (0.285, -0.1557, 0.1931), (0.285, -0.1497, 0.1808), (-0.3403, -0.1557, 0.1931), (-0.04207, -0.08196, 0.1528), (-0.03826, -0.08535, 0.1613), (-0.03402, -0.08069, 0.1588), (-0.03826, -0.07858, 0.1444), (-0.03614, -0.07858, 0.1541), (-0.03402, -0.07688, 0.1495), (-0.02936, -0.08112, 0.1605), (-0.02131, -0.08324, 0.1605), (-0.01665, -0.08196, 0.1528), (-0.02216, -0.07858, 0.1541), (-0.02936, -0.07731, 0.141), (-0.02936, -0.07646, 0.1478), (-0.02597, -0.079, 0.1575), (-0.02682, -0.07731, 0.1545), (-0.02767, -0.07815, 0.1562), (-0.02767, -0.07688, 0.1528), (-0.02936, -0.07646, 0.1524), (-0.02936, -0.07688, 0.1545), (-0.02936, -0.07815, 0.1567), (-0.03106, -0.07688, 0.1528), (-0.03148, -0.07731, 0.1545), (-0.03106, -0.07815, 0.1562), (-0.02428, -0.07688, 0.1495), (-0.02004, -0.07858, 0.1444), (-0.0408, -0.1048, 0.1562), (-0.04546, -0.1006, 0.1456), (-0.0408, -0.09637, 0.1351), (-0.02936, -0.09467, 0.1304), (-0.01665, -0.1023, 0.1584), (-0.01072, -0.0934, 0.1482), (-0.01623, -0.0951, 0.1617), (-0.01835, -0.08874, 0.1622), (-0.02936, -0.08662, 0.1647), (-0.02216, -0.1048, 0.1368), (-0.02936, -0.1065, 0.1609), (-0.02936, -0.1002, 0.166), (-0.01793, -0.09637, 0.1351), (-0.03614, -0.1048, 0.1368), (-0.01284, -0.1006, 0.1456), (-0.01962, -0.1078, 0.1533), (-0.02936, -0.1057, 0.1389), (-0.02936, -0.1036, 0.1338), (-0.02428, -0.1074, 0.1431), (-0.02597, -0.1061, 0.1401), (-0.01242, -0.08662, 0.1512), (-0.0175, -0.08239, 0.1401), (-0.02936, -0.08662, 0.1308), (-0.04122, -0.08239, 0.1401), (-0.02936, -0.08069, 0.1355), (-0.01581, -0.08874, 0.1359), (-0.0425, -0.09806, 0.1609), (-0.02936, -0.09256, 0.1668), (-0.04122, -0.09086, 0.1622), (-0.048, -0.0934, 0.1482), (-0.04588, -0.08662, 0.1512), (-0.0425, -0.08874, 0.1359), (-0.0192, -0.1074, 0.1431), (-0.03275, -0.1061, 0.1401), (-0.03911, -0.1074, 0.1431), (-0.03614, -0.1099, 0.1499), (-0.02597, -0.1082, 0.1461), (-0.02936, -0.1108, 0.1524), (-0.02216, -0.1099, 0.1499), (-0.01284, -0.126, 0.1185), (-0.02936, -0.1235, 0.1122), (-0.03275, -0.1332, 0.1368), (-0.02936, -0.1091, 0.1478), (-0.03275, -0.1082, 0.1461), (-0.02936, -0.14, 0.155), (-0.01284, -0.1379, 0.149), (-0.02597, -0.1332, 0.1368), (-0.05224, -0.132, 0.1338), (-0.04546, -0.1379, 0.149), (-0.006488, -0.132, 0.1338), (-0.02428, -0.132, 0.1338), (-0.03402, -0.1074, 0.1431), (-0.04546, -0.126, 0.1185), (-0.03275, -0.1307, 0.1304), (-0.02597, -0.1307, 0.1304), (-0.02936, -0.1303, 0.1291), (-0.02936, -0.1336, 0.138), (-0.03402, -0.132, 0.1338), (-0.3246, 0.4857, -0.07294), (-0.3246, 0.9178, 0.06389), (-0.3246, 0.9178, -0.05557), (-0.3395, 0.9178, -0.05557), (-0.3395, 0.9178, 0.06389), (-0.3246, 0.4857, 0.08422), (-0.3395, 0.4857, 0.08422), (-0.3395, 0.4857, -0.07294), (0.2676, 0.4857, -0.07294), (0.2676, 0.9178, 0.06389), (0.2824, 0.4857, -0.07294), (0.2676, 0.4857, 0.08422), (0.2824, 0.9178, 0.06389), (0.2676, 0.9178, -0.05557), (0.2824, 0.9178, -0.05557), (0.2824, 0.4857, 0.08422), (0.2625, 0.914, 0.06219), (-0.3246, 0.914, -0.05218), (0.2625, 0.8979, 0.06219), (-0.3246, 0.914, 0.06219), (-0.3246, 0.8979, 0.06219), (0.2625, 0.914, -0.05218), (0.2625, 0.5103, -0.06955), (-0.3246, 0.5103, -0.06955), (-0.3407, 0.4306, 0.1003), (-0.3407, 0.2946, -0.2831), (0.2845, 0.4306, 0.1003), (0.2845, 0.09087, -0.3864), (0.2845, 0.2946, -0.2831), (-0.3407, 0.09087, -0.3864), (-0.3407, 0.4891, 0.07787), (0.2845, 0.4891, 0.07787), (-0.3572, 0.5547, 0.02365), (-0.3572, 0.4963, 0.09947), (-0.3424, -1.114, -0.644), (-0.3424, 0.2429, -0.1361), (-0.3424, 0.4963, 0.09947), (-0.3424, -0.3006, 0.1893), (-0.3572, -0.1586, 0.2117), (-0.3572, -0.3006, 0.1893), (-0.3572, 0.1121, -0.2373), (-0.3424, 0.07435, -0.2314), (-0.3572, 0.07435, -0.2314), (-0.3572, 0.3128, -0.644), (-0.3424, 0.5547, 0.02365), (-0.3424, 0.3128, -0.644), (-0.3572, 0.4238, 0.1024), (-0.3572, 0.2429, -0.1361), (-0.3424, -0.3179, 0.1668), (-0.3424, -1.114, 0.1668), (-0.3572, -1.114, 0.1668), (-0.3424, 0.4238, 0.1024), (-0.3424, 0.1121, -0.2373), (-0.3572, -0.3179, 0.1668), (-0.3424, 0.1616, -0.2259), (-0.3572, -1.114, -0.644), (-0.3424, -0.1586, 0.2117), (-0.3572, 0.1616, -0.2259), (0.2854, -0.3179, 0.1668), (0.2854, -1.114, -0.644), (0.2854, 0.5547, 0.02365), (0.2854, 0.2429, -0.1361), (0.2854, 0.4238, 0.1024), (0.2854, 0.4963, 0.09947), (0.3002, 0.3128, -0.644), (0.3002, -0.3179, 0.1668), (0.3002, -1.114, -0.644), (0.2854, -0.1586, 0.2117), (0.2854, 0.1616, -0.2259), (0.2854, 0.1121, -0.2373), (0.3002, -0.1586, 0.2117), (0.2854, 0.07435, -0.2314), (0.2854, 0.3128, -0.644), (0.3002, 0.5547, 0.02365), (0.3002, 0.2429, -0.1361), (0.3002, 0.4963, 0.09947), (0.3002, -0.3006, 0.1893), (0.2854, -0.3006, 0.1893), (0.3002, -1.114, 0.1668), (0.2854, -1.114, 0.1668), (0.3002, 0.4238, 0.1024), (0.3002, 0.07435, -0.2314), (0.3002, 0.1121, -0.2373), (0.3002, 0.1616, -0.2259), (0.2845, -1.118, -0.616), (-0.3407, -1.118, -0.616), (0.2845, 0.3001, -0.6359), (-0.3407, -1.118, -0.6359), (0.2845, 0.2819, -0.616), (0.2845, 0.5115, -0.07082), (-0.3407, 0.3001, -0.6359), (-0.3407, 0.4878, -0.07082), (-0.3407, 0.2819, -0.616), (-0.3407, 0.5115, -0.07082), (0.2845, 0.4878, -0.07082), (0.2845, -1.118, -0.6359)], [], [(327, 330, 342, 340), (5, 14, 7, 6), (7, 19, 17, 8), (264, 262, 242, 225), (14, 30, 19, 7), (6, 7, 8, 9), (37, 27, 9, 8), (13, 9, 27, 15), (13, 36, 11, 10), (16, 20, 14, 5), (232, 239, 185, 188), (262, 266, 260, 242), (42, 37, 8, 17), (126, 125, 124, 116), (130, 134, 117, 121), (30, 14, 20, 34), (4, 12, 39, 18), (20, 16, 21, 35), (260, 252, 244, 243), (218, 226, 212, 221), (19, 30, 24, 23), (23, 33, 17, 19), (27, 37, 29, 28), (10, 6, 9, 13), (35, 31, 34, 20), (226, 222, 211, 212), (30, 34, 31, 24), (36, 43, 44, 26), (12, 4, 10, 11), (6, 10, 4, 5), (38, 44, 43, 15), (105, 108, 107, 92), (52, 51, 49, 50), (346, 326, 333, 345), (304, 323, 305, 306), (57, 59, 58), (61, 84, 58), (119, 122, 137, 120), (135, 136, 127, 123), (95, 106, 93, 94), (199, 198, 202, 203), (91, 88, 89, 90), (92, 107, 109, 110), (158, 166, 146, 145), (66, 78, 82, 83), (69, 79, 58), (65, 80, 58), (121, 117, 138, 131), (227, 245, 255, 259), (59, 81, 58), (150, 154, 165, 159), (66, 67, 80, 65), (96, 101, 111, 112), (156, 161, 146, 147), (213, 215, 220, 219), (65, 81, 78, 66), (81, 59, 64, 78), (235, 220, 236, 237), (81, 65, 58), (84, 57, 58), (80, 69, 58), (79, 61, 58), (85, 86, 87), (235, 238, 210, 209), (112, 111, 87), (100, 89, 88, 101), (68, 71, 79, 69), (134, 126, 116, 117), (74, 62, 60, 75), (123, 127, 139, 133), (229, 216, 215, 214), (188, 185, 189, 190), (95, 104, 87), (105, 106, 87), (71, 68, 77, 72), (132, 138, 117, 116), (245, 251, 265, 255), (86, 108, 87), (133, 140, 124, 123), (18, 39, 40, 22), (234, 214, 223, 221), (84, 61, 70, 75), (57, 84, 75, 60), (203, 206, 187, 191), (69, 80, 67, 68), (111, 85, 87), (104, 112, 87), (108, 105, 87), (106, 95, 87), (113, 114, 115), (61, 79, 71, 70), (63, 82, 78, 64), (141, 149, 148, 142), (155, 143, 153, 154), (160, 152, 151, 145), (193, 208, 207, 194), (130, 129, 115), (163, 164, 142, 148), (147, 146, 166, 167), (145, 151, 168, 158), (126, 134, 115), (135, 125, 115), (113, 129, 122, 119), (114, 136, 115), (83, 76, 67, 66), (167, 163, 148, 147), (159, 168, 151, 150), (216, 229, 193, 192), (161, 160, 145, 146), (149, 156, 147, 148), (152, 162, 150, 151), (142, 153, 143, 141), (129, 113, 115), (136, 135, 115), (134, 130, 115), (125, 126, 115), (59, 57, 60, 64), (141, 143, 144), (119, 118, 114, 113), (94, 97, 104, 95), (214, 234, 230, 229), (220, 235, 209, 219), (162, 155, 154, 150), (156, 149, 144), (120, 128, 118, 119), (116, 124, 140, 132), (244, 246, 219, 209), (160, 161, 144), (162, 152, 144), (195, 188, 190, 196), (64, 60, 62, 63), (128, 139, 127, 118), (72, 73, 70, 71), (187, 189, 185, 186), (143, 155, 144), (76, 77, 68, 67), (112, 104, 97, 96), (136, 114, 118, 127), (18, 16, 5, 4), (155, 162, 144), (149, 141, 144), (152, 160, 144), (161, 156, 144), (174, 175, 183, 173), (175, 184, 182, 183), (309, 305, 323, 308), (336, 338, 348, 349), (343, 337, 334, 344), (344, 325, 332, 343), (246, 247, 224, 219), (186, 217, 191, 187), (157, 165, 154, 153), (192, 193, 194), (247, 241, 223, 224), (197, 198, 199), (191, 197, 199), (200, 201, 202), (310, 322, 317, 320), (213, 223, 214, 215), (188, 195, 233, 232), (198, 200, 202), (131, 137, 122, 121), (246, 244, 252, 251), (186, 185, 239, 237), (241, 218, 221, 223), (153, 142, 164, 157), (75, 70, 73, 74), (217, 192, 191), (229, 230, 208, 193), (215, 216, 236, 220), (129, 130, 121, 122), (32, 40, 39, 12), (237, 236, 217, 186), (265, 250, 257, 253), (208, 195, 196, 207), (102, 103, 94, 93), (189, 187, 206, 205), (255, 265, 253, 254), (90, 109, 107, 91), (233, 230, 234, 231), (236, 216, 192, 217), (108, 86, 91, 107), (239, 232, 240, 238), (231, 240, 232, 233), (88, 91, 86, 85), (238, 240, 211, 210), (250, 266, 256, 257), (226, 218, 228, 225), (224, 223, 213), (219, 224, 213), (33, 41, 42, 17), (195, 208, 230, 233), (237, 239, 238, 235), (36, 13, 15, 43), (85, 111, 101, 88), (212, 211, 240, 231), (231, 234, 221, 212), (110, 102, 93, 92), (190, 189, 205, 204), (101, 96, 99, 100), (201, 204, 205, 202), (206, 203, 202, 205), (25, 32, 12, 11), (222, 243, 210, 211), (243, 244, 209, 210), (192, 194, 197), (191, 192, 197), (207, 196, 201, 200), (191, 199, 203), (97, 94, 103, 98), (200, 198, 194, 207), (241, 247, 245, 227), (11, 36, 26, 25), (204, 201, 196, 190), (262, 264, 249, 261), (197, 194, 198), (251, 245, 247, 246), (37, 42, 41, 29), (125, 135, 123, 124), (266, 262, 261, 256), (242, 260, 243, 222), (264, 263, 248, 249), (270, 274, 273, 271), (259, 255, 254, 258), (16, 18, 22, 21), (250, 265, 251, 252), (263, 259, 258, 248), (218, 241, 227, 228), (225, 242, 222, 226), (92, 93, 106, 105), (266, 250, 252, 260), (225, 228, 263, 264), (268, 272, 267, 269), (280, 275, 278, 276), (319, 321, 324, 307), (181, 176, 178, 180), (339, 327, 340, 331), (299, 300, 303, 311), (281, 279, 282, 277), (259, 263, 228, 227), (351, 355, 359, 352), (3, 2, 0, 1), (328, 335, 350, 341), (56, 55, 53, 54), (290, 284, 288, 289), (312, 301, 322, 310), (285, 283, 286, 287), (318, 303, 300, 313), (307, 309, 308, 319), (275, 280, 281, 277), (339, 326, 346, 325), (310, 306, 309), (299, 310, 324), (299, 314, 313), (306, 305, 309), (310, 307, 324), (300, 299, 313), (310, 320, 306), (310, 309, 307), (299, 324, 314), (345, 333, 331, 332), (312, 308, 304), (311, 321, 312), (311, 318, 302), (304, 308, 323), (312, 321, 319), (303, 318, 311), (312, 304, 315), (312, 319, 308), (311, 302, 321), (274, 270, 269, 267), (320, 317, 316, 315), (331, 333, 326, 339), (284, 286, 283, 288), (338, 334, 337, 348), (176, 179, 177, 178), (293, 298, 297, 291), (268, 269, 270, 271), (354, 357, 353, 362), (295, 293, 291, 292), (28, 38, 15, 27), (362, 351, 352, 354), (48, 47, 45, 46), (316, 301, 312, 315), (339, 344, 338), (327, 339, 335), (327, 328, 329), (344, 334, 338), (339, 336, 335), (330, 327, 329), (339, 325, 344), (339, 338, 336), (327, 335, 328), (98, 99, 96, 97), (331, 348, 343), (340, 350, 331), (340, 347, 341), (343, 348, 337), (331, 350, 349), (342, 347, 340), (331, 343, 332), (331, 349, 348), (340, 341, 350), (349, 350, 335, 336), (341, 347, 329, 328), (276, 278, 282, 279), (314, 324, 321, 302), (271, 273, 272, 268), (347, 342, 330, 329), (310, 299, 311, 312), (355, 361, 358, 359), (356, 353, 357, 360), (267, 272, 273, 274), (172, 171, 169, 170), (325, 346, 345, 332), (292, 296, 294, 295), (302, 318, 313, 314), (317, 322, 301, 316), (180, 182, 184, 181), (306, 320, 315, 304), (277, 282, 278, 275), (279, 281, 280, 276)])
me_mappy.polygons.foreach_set('use_smooth', [True] * 322)
me_mappy.polygons.foreach_set('material_index', [25, 1, 1, 10, 1, 1, 1, 1, 1, 1, 9, 10, 1, 6, 6, 1, 1, 1, 9, 9, 1, 1, 1, 1, 1, 9, 1, 1, 1, 1, 1, 5, 3, 25, 22, 5, 5, 6, 6, 5, 9, 5, 5, 6, 5, 5, 5, 6, 10, 5, 6, 5, 5, 6, 9, 5, 5, 9, 5, 5, 5, 5, 5, 9, 5, 5, 5, 6, 5, 6, 9, 9, 5, 5, 5, 6, 10, 5, 6, 1, 9, 5, 5, 9, 5, 5, 5, 5, 5, 6, 5, 5, 6, 6, 6, 9, 6, 6, 6, 6, 6, 6, 6, 6, 5, 6, 6, 9, 6, 6, 6, 6, 6, 6, 6, 6, 5, 6, 6, 5, 9, 9, 6, 6, 6, 6, 9, 6, 6, 9, 5, 6, 5, 9, 6, 5, 5, 6, 1, 6, 6, 6, 6, 8, 8, 22, 25, 25, 25, 9, 9, 6, 9, 9, 9, 9, 9, 20, 9, 9, 9, 6, 9, 9, 9, 6, 5, 9, 9, 9, 6, 1, 9, 10, 9, 5, 9, 10, 5, 9, 9, 5, 9, 9, 5, 9, 10, 9, 9, 9, 1, 9, 9, 1, 5, 9, 9, 5, 9, 5, 9, 9, 1, 9, 9, 9, 9, 9, 9, 5, 9, 9, 1, 9, 10, 9, 9, 1, 6, 10, 9, 10, 11, 10, 1, 10, 10, 9, 9, 5, 10, 10, 12, 14, 22, 8, 25, 22, 15, 10, 26, 0, 25, 4, 18, 22, 17, 22, 22, 16, 23, 20, 20, 20, 20, 20, 20, 20, 20, 20, 24, 21, 21, 21, 21, 21, 21, 21, 21, 21, 13, 22, 25, 17, 25, 8, 19, 13, 26, 19, 1, 26, 2, 21, 23, 23, 23, 23, 23, 23, 23, 23, 23, 5, 24, 24, 24, 24, 24, 24, 24, 24, 24, 25, 25, 16, 22, 13, 25, 22, 26, 26, 13, 7, 25, 19, 22, 22, 8, 22, 16, 16])
_uv = me_mappy.uv_layers.new(name='UVMap')
_uv.uv.foreach_set('vector', [0.4191, 0.9996, 0.4023, 0.9996, 0.4023, 0.000447, 0.4191, 0.000447, 0.5, 0.7791, 0.2237, 0.7763, 0.2209, 0.5, 0.5, 0.5, 0.2209, 0.5, 0.05068, 0.5, 0.05905, 0.2321, 0.2237, 0.2237, 0.000447, 0.000447, 0.000447, 0.000447, 0.000447, 0.000447, 0.000447, 0.000447, 0.2237, 0.7763, 0.05905, 0.7679, 0.05068, 0.5, 0.2209, 0.5, 0.5, 0.5, 0.2209, 0.5, 0.2237, 0.2237, 0.5, 0.2209, 0.2321, 0.05905, 0.5, 0.05068, 0.5, 0.2209, 0.2237, 0.2237, 0.7763, 0.2237, 0.5, 0.2209, 0.5, 0.05068, 0.7679, 0.05905, 0.7763, 0.2237, 0.9409, 0.2321, 0.9493, 0.5, 0.7791, 0.5, 0.5, 0.9493, 0.2321, 0.9409, 0.2237, 0.7763, 0.5, 0.7791, 0.000447, 0.000447, 0.000447, 0.000447, 0.000447, 0.000447, 0.000447, 0.000447, 0.000447, 0.000447, 0.000447, 0.000447, 0.000447, 0.000447, 0.000447, 0.000447, 0.08138, 0.08138, 0.2321, 0.05905, 0.2237, 0.2237, 0.05905, 0.2321, 0.000447, 0.000447, 0.000447, 0.000447, 0.000447, 0.000447, 0.000447, 0.000447, 0.000447, 0.000447, 0.000447, 0.000447, 0.000447, 0.000447, 0.000447, 0.000447, 0.05905, 0.7679, 0.2237, 0.7763, 0.2321, 0.9409, 0.08138, 0.9186, 0.7763, 0.7763, 0.9409, 0.7679, 0.9186, 0.9186, 0.7679, 0.9409, 0.2321, 0.9409, 0.5, 0.9493, 0.5, 0.9493, 0.2321, 0.9409, 0.000447, 0.000447, 0.000447, 0.000447, 0.000447, 0.000447, 0.000447, 0.000447, 0.000447, 0.000447, 0.000447, 0.000447, 0.000447, 0.000447, 0.000447, 0.000447, 0.05068, 0.5, 0.05905, 0.7679, 0.05905, 0.7679, 0.05068, 0.5, 0.05068, 0.5, 0.05905, 0.2321, 0.05905, 0.2321, 0.05068, 0.5, 0.5, 0.05068, 0.2321, 0.05905, 0.2321, 0.05905, 0.5, 0.05068, 0.7791, 0.5, 0.5, 0.5, 0.5, 0.2209, 0.7763, 0.2237, 0.2321, 0.9409, 0.08138, 0.9186, 0.08138, 0.9186, 0.2321, 0.9409, 0.000447, 0.000447, 0.000447, 0.000447, 0.000447, 0.000447, 0.000447, 0.000447, 0.05905, 0.7679, 0.08138, 0.9186, 0.08138, 0.9186, 0.05905, 0.7679, 0.9409, 0.2321, 0.9186, 0.08138, 0.9186, 0.08138, 0.9409, 0.2321, 0.9409, 0.7679, 0.7763, 0.7763, 0.7791, 0.5, 0.9493, 0.5, 0.5, 0.5, 0.7791, 0.5, 0.7763, 0.7763, 0.5, 0.7791, 0.7679, 0.05905, 0.9186, 0.08138, 0.9186, 0.08138, 0.7679, 0.05905, 0.000447, 0.000447, 0.000447, 0.000447, 0.000447, 0.000447, 0.000447, 0.000447, 0.9996, 0.000447, 0.9996, 0.9996, 0.000447, 0.9996, 0.000447, 0.000447, 0.9996, 0.9996, 0.8377, 0.9996, 0.8377, 0.000447, 0.9996, 0.000447, 0.1595, 0.000447, 0.1874, 0.000447, 0.1874, 0.9996, 0.1595, 0.9996, 0.000447, 0.000447, 0.000447, 0.000447, 0.000447, 0.000447, 0.000447, 0.000447, 0.000447, 0.000447, 0.000447, 0.000447, 0.000447, 0.000447, 0.000447, 0.000447, 0.000447, 0.000447, 0.000447, 0.000447, 0.000447, 0.000447, 0.000447, 0.000447, 0.000447, 0.000447, 0.000447, 0.000447, 0.000447, 0.000447, 0.000447, 0.000447, 0.000447, 0.000447, 0.000447, 0.000447, 0.000447, 0.000447, 0.000447, 0.000447, 0.000447, 0.000447, 0.000447, 0.000447, 0.000447, 0.000447, 0.000447, 0.000447, 0.000447, 0.000447, 0.000447, 0.000447, 0.000447, 0.000447, 0.000447, 0.000447, 0.000447, 0.000447, 0.000447, 0.000447, 0.000447, 0.000447, 0.000447, 0.000447, 0.000447, 0.000447, 0.000447, 0.000447, 0.000447, 0.000447, 0.000447, 0.000447, 0.000447, 0.000447, 0.000447, 0.000447, 0.000447, 0.000447, 0.000447, 0.000447, 0.000447, 0.000447, 0.000447, 0.000447, 0.000447, 0.000447, 0.000447, 0.000447, 0.000447, 0.000447, 0.000447, 0.000447, 0.000447, 0.000447, 0.000447, 0.000447, 0.000447, 0.000447, 0.000447, 0.000447, 0.000447, 0.000447, 0.000447, 0.000447, 0.000447, 0.000447, 0.000447, 0.000447, 0.000447, 0.000447, 0.000447, 0.000447, 0.000447, 0.000447, 0.000447, 0.000447, 0.000447, 0.000447, 0.000447, 0.000447, 0.000447, 0.000447, 0.000447, 0.000447, 0.000447, 0.000447, 0.000447, 0.000447, 0.000447, 0.000447, 0.000447, 0.000447, 0.000447, 0.000447, 0.000447, 0.000447, 0.000447, 0.000447, 0.000447, 0.000447, 0.000447, 0.000447, 0.000447, 0.000447, 0.000447, 0.000447, 0.000447, 0.000447, 0.000447, 0.000447, 0.000447, 0.000447, 0.000447, 0.000447, 0.000447, 0.000447, 0.000447, 0.000447, 0.000447, 0.000447, 0.000447, 0.000447, 0.000447, 0.000447, 0.000447, 0.000447, 0.000447, 0.000447, 0.000447, 0.000447, 0.000447, 0.000447, 0.000447, 0.000447, 0.000447, 0.000447, 0.000447, 0.000447, 0.000447, 0.000447, 0.000447, 0.000447, 0.000447, 0.000447, 0.000447, 0.000447, 0.000447, 0.000447, 0.000447, 0.000447, 0.000447, 0.000447, 0.000447, 0.000447, 0.000447, 0.000447, 0.000447, 0.000447, 0.000447, 0.000447, 0.000447, 0.000447, 0.000447, 0.000447, 0.000447, 0.000447, 0.000447, 0.000447, 0.000447, 0.000447, 0.000447, 0.000447, 0.000447, 0.000447, 0.000447, 0.000447, 0.000447, 0.000447, 0.000447, 0.000447, 0.000447, 0.000447, 0.000447, 0.000447, 0.000447, 0.000447, 0.000447, 0.000447, 0.000447, 0.000447, 0.000447, 0.000447, 0.000447, 0.000447, 0.000447, 0.000447, 0.000447, 0.000447, 0.000447, 0.000447, 0.000447, 0.000447, 0.000447, 0.000447, 0.000447, 0.000447, 0.000447, 0.000447, 0.000447, 0.000447, 0.000447, 0.000447, 0.000447, 0.000447, 0.000447, 0.000447, 0.000447, 0.000447, 0.000447, 0.000447, 0.000447, 0.000447, 0.000447, 0.000447, 0.000447, 0.000447, 0.000447, 0.000447, 0.000447, 0.000447, 0.000447, 0.000447, 0.000447, 0.000447, 0.000447, 0.000447, 0.000447, 0.000447, 0.000447, 0.000447, 0.000447, 0.000447, 0.000447, 0.000447, 0.000447, 0.000447, 0.000447, 0.000447, 0.000447, 0.000447, 0.000447, 0.000447, 0.000447, 0.000447, 0.000447, 0.000447, 0.000447, 0.000447, 0.000447, 0.000447, 0.000447, 0.000447, 0.000447, 0.000447, 0.000447, 0.000447, 0.000447, 0.000447, 0.000447, 0.000447, 0.000447, 0.000447, 0.000447, 0.000447, 0.000447, 0.000447, 0.000447, 0.000447, 0.000447, 0.000447, 0.000447, 0.000447, 0.000447, 0.000447, 0.7679, 0.9409, 0.9186, 0.9186, 0.9186, 0.9186, 0.7679, 0.9409, 0.000447, 0.000447, 0.000447, 0.000447, 0.000447, 0.000447, 0.000447, 0.000447, 0.000447, 0.000447, 0.000447, 0.000447, 0.000447, 0.000447, 0.000447, 0.000447, 0.000447, 0.000447, 0.000447, 0.000447, 0.000447, 0.000447, 0.000447, 0.000447, 0.000447, 0.000447, 0.000447, 0.000447, 0.000447, 0.000447, 0.000447, 0.000447, 0.000447, 0.000447, 0.000447, 0.000447, 0.000447, 0.000447, 0.000447, 0.000447, 0.000447, 0.000447, 0.000447, 0.000447, 0.000447, 0.000447, 0.000447, 0.000447, 0.000447, 0.000447, 0.000447, 0.000447, 0.000447, 0.000447, 0.000447, 0.000447, 0.000447, 0.000447, 0.000447, 0.000447, 0.000447, 0.000447, 0.000447, 0.000447, 0.000447, 0.000447, 0.000447, 0.000447, 0.000447, 0.000447, 0.000447, 0.000447, 0.000447, 0.000447, 0.000447, 0.000447, 0.000447, 0.000447, 0.000447, 0.000447, 0.000447, 0.000447, 0.000447, 0.000447, 0.000447, 0.000447, 0.000447, 0.000447, 0.000447, 0.000447, 0.000447, 0.000447, 0.000447, 0.000447, 0.000447, 0.000447, 0.000447, 0.000447, 0.000447, 0.000447, 0.000447, 0.000447, 0.000447, 0.000447, 0.000447, 0.000447, 0.000447, 0.000447, 0.000447, 0.000447, 0.000447, 0.000447, 0.000447, 0.000447, 0.000447, 0.000447, 0.000447, 0.000447, 0.000447, 0.000447, 0.000447, 0.000447, 0.000447, 0.000447, 0.000447, 0.000447, 0.000447, 0.000447, 0.000447, 0.000447, 0.000447, 0.000447, 0.000447, 0.000447, 0.000447, 0.000447, 0.000447, 0.000447, 0.000447, 0.000447, 0.000447, 0.000447, 0.000447, 0.000447, 0.000447, 0.000447, 0.000447, 0.000447, 0.000447, 0.000447, 0.000447, 0.000447, 0.000447, 0.000447, 0.000447, 0.000447, 0.000447, 0.000447, 0.000447, 0.000447, 0.000447, 0.000447, 0.000447, 0.000447, 0.000447, 0.000447, 0.000447, 0.000447, 0.000447, 0.000447, 0.000447, 0.000447, 0.000447, 0.000447, 0.000447, 0.000447, 0.000447, 0.000447, 0.000447, 0.000447, 0.000447, 0.000447, 0.000447, 0.000447, 0.000447, 0.000447, 0.000447, 0.000447, 0.000447, 0.000447, 0.000447, 0.000447, 0.000447, 0.000447, 0.000447, 0.000447, 0.000447, 0.000447, 0.000447, 0.000447, 0.000447, 0.000447, 0.000447, 0.000447, 0.000447, 0.000447, 0.000447, 0.000447, 0.000447, 0.000447, 0.000447, 0.000447, 0.000447, 0.000447, 0.000447, 0.000447, 0.000447, 0.000447, 0.000447, 0.000447, 0.000447, 0.000447, 0.000447, 0.000447, 0.000447, 0.000447, 0.000447, 0.000447, 0.000447, 0.000447, 0.000447, 0.000447, 0.000447, 0.000447, 0.000447, 0.000447, 0.000447, 0.000447, 0.000447, 0.000447, 0.000447, 0.000447, 0.000447, 0.000447, 0.000447, 0.000447, 0.000447, 0.000447, 0.000447, 0.000447, 0.000447, 0.000447, 0.000447, 0.000447, 0.000447, 0.000447, 0.000447, 0.000447, 0.000447, 0.000447, 0.000447, 0.000447, 0.000447, 0.000447, 0.000447, 0.000447, 0.000447, 0.000447, 0.000447, 0.000447, 0.000447, 0.000447, 0.000447, 0.000447, 0.000447, 0.000447, 0.000447, 0.000447, 0.000447, 0.000447, 0.000447, 0.000447, 0.000447, 0.000447, 0.000447, 0.000447, 0.000447, 0.000447, 0.000447, 0.000447, 0.000447, 0.000447, 0.000447, 0.000447, 0.000447, 0.000447, 0.000447, 0.000447, 0.000447, 0.000447, 0.000447, 0.000447, 0.000447, 0.000447, 0.000447, 0.000447, 0.000447, 0.000447, 0.000447, 0.000447, 0.000447, 0.000447, 0.000447, 0.000447, 0.000447, 0.000447, 0.000447, 0.000447, 0.000447, 0.000447, 0.000447, 0.000447, 0.000447, 0.000447, 0.000447, 0.000447, 0.000447, 0.000447, 0.000447, 0.000447, 0.000447, 0.000447, 0.000447, 0.000447, 0.000447, 0.000447, 0.000447, 0.000447, 0.000447, 0.000447, 0.000447, 0.000447, 0.000447, 0.000447, 0.000447, 0.000447, 0.000447, 0.000447, 0.000447, 0.000447, 0.000447, 0.000447, 0.000447, 0.000447, 0.000447, 0.000447, 0.000447, 0.000447, 0.000447, 0.000447, 0.000447, 0.000447, 0.000447, 0.000447, 0.000447, 0.000447, 0.000447, 0.000447, 0.000447, 0.000447, 0.000447, 0.000447, 0.000447, 0.000447, 0.000447, 0.000447, 0.000447, 0.000447, 0.000447, 0.000447, 0.000447, 0.000447, 0.000447, 0.000447, 0.000447, 0.000447, 0.000447, 0.000447, 0.000447, 0.000447, 0.000447, 0.000447, 0.000447, 0.000447, 0.000447, 0.000447, 0.000447, 0.000447, 0.000447, 0.000447, 0.000447, 0.000447, 0.000447, 0.000447, 0.000447, 0.000447, 0.000447, 0.000447, 0.000447, 0.000447, 0.000447, 0.000447, 0.000447, 0.000447, 0.000447, 0.000447, 0.000447, 0.000447, 0.000447, 0.000447, 0.000447, 0.000447, 0.000447, 0.000447, 0.000447, 0.000447, 0.000447, 0.000447, 0.7679, 0.9409, 0.5, 0.9493, 0.5, 0.7791, 0.7763, 0.7763, 0.000447, 0.000447, 0.000447, 0.000447, 0.000447, 0.000447, 0.000447, 0.000447, 0.000447, 0.000447, 0.000447, 0.000447, 0.000447, 0.000447, 0.000447, 0.000447, 0.000447, 0.000447, 0.000447, 0.000447, 0.000447, 0.000447, 0.000447, 0.000447, 0.9996, 0.9996, 0.5335, 0.9996, 0.5335, 0.000447, 0.9996, 0.000447, 0.5335, 0.9996, 0.4833, 0.9996, 0.4833, 0.000447, 0.5335, 0.000447, 0.2879, 0.9996, 0.1874, 0.9996, 0.1874, 0.000447, 0.2879, 0.000447, 0.2935, 0.9996, 0.2879, 0.9996, 0.2879, 0.000447, 0.2935, 0.000447, 0.1595, 0.000447, 0.1874, 0.000447, 0.1874, 0.9996, 0.1595, 0.9996, 0.1595, 0.9996, 0.1539, 0.9996, 0.1539, 0.000447, 0.1595, 0.000447, 0.000447, 0.000447, 0.000447, 0.000447, 0.000447, 0.000447, 0.000447, 0.000447, 0.000447, 0.000447, 0.000447, 0.000447, 0.000447, 0.000447, 0.000447, 0.000447, 0.000447, 0.000447, 0.000447, 0.000447, 0.000447, 0.000447, 0.000447, 0.000447, 0.000447, 0.000447, 0.000447, 0.000447, 0.000447, 0.000447, 0.000447, 0.000447, 0.000447, 0.000447, 0.000447, 0.000447, 0.000447, 0.000447, 0.000447, 0.000447, 0.000447, 0.000447, 0.000447, 0.000447, 0.000447, 0.000447, 0.000447, 0.000447, 0.000447, 0.000447, 0.000447, 0.000447, 0.000447, 0.000447, 0.000447, 0.000447, 0.000447, 0.8544, 0.000447, 0.000447, 0.9465, 0.000447, 0.9465, 0.4777, 0.000447, 0.000447, 0.000447, 0.000447, 0.000447, 0.000447, 0.000447, 0.000447, 0.000447, 0.000447, 0.000447, 0.000447, 0.000447, 0.000447, 0.000447, 0.000447, 0.000447, 0.000447, 0.000447, 0.000447, 0.000447, 0.000447, 0.000447, 0.000447, 0.000447, 0.000447, 0.000447, 0.000447, 0.000447, 0.000447, 0.000447, 0.000447, 0.000447, 0.000447, 0.000447, 0.000447, 0.000447, 0.000447, 0.000447, 0.000447, 0.000447, 0.000447, 0.000447, 0.000447, 0.000447, 0.000447, 0.000447, 0.000447, 0.000447, 0.000447, 0.000447, 0.000447, 0.000447, 0.000447, 0.000447, 0.000447, 0.000447, 0.000447, 0.000447, 0.000447, 0.000447, 0.000447, 0.000447, 0.000447, 0.000447, 0.000447, 0.000447, 0.000447, 0.000447, 0.000447, 0.000447, 0.000447, 0.000447, 0.000447, 0.000447, 0.000447, 0.000447, 0.000447, 0.000447, 0.000447, 0.000447, 0.000447, 0.000447, 0.000447, 0.000447, 0.000447, 0.000447, 0.000447, 0.000447, 0.000447, 0.000447, 0.000447, 0.000447, 0.000447, 0.000447, 0.000447, 0.000447, 0.000447, 0.000447, 0.000447, 0.9409, 0.7679, 0.9186, 0.9186, 0.9186, 0.9186, 0.9409, 0.7679, 0.000447, 0.000447, 0.000447, 0.000447, 0.000447, 0.000447, 0.000447, 0.000447, 0.000447, 0.000447, 0.000447, 0.000447, 0.000447, 0.000447, 0.000447, 0.000447, 0.000447, 0.000447, 0.000447, 0.000447, 0.000447, 0.000447, 0.000447, 0.000447, 0.000447, 0.000447, 0.000447, 0.000447, 0.000447, 0.000447, 0.000447, 0.000447, 0.000447, 0.000447, 0.000447, 0.000447, 0.000447, 0.000447, 0.000447, 0.000447, 0.000447, 0.000447, 0.000447, 0.000447, 0.000447, 0.000447, 0.000447, 0.000447, 0.000447, 0.000447, 0.000447, 0.000447, 0.000447, 0.000447, 0.000447, 0.000447, 0.000447, 0.000447, 0.000447, 0.000447, 0.000447, 0.000447, 0.000447, 0.000447, 0.000447, 0.000447, 0.000447, 0.000447, 0.000447, 0.000447, 0.000447, 0.000447, 0.000447, 0.000447, 0.000447, 0.000447, 0.000447, 0.000447, 0.000447, 0.000447, 0.000447, 0.000447, 0.000447, 0.000447, 0.000447, 0.000447, 0.000447, 0.000447, 0.000447, 0.000447, 0.000447, 0.000447, 0.000447, 0.000447, 0.000447, 0.000447, 0.000447, 0.000447, 0.000447, 0.000447, 0.000447, 0.000447, 0.000447, 0.000447, 0.000447, 0.000447, 0.000447, 0.000447, 0.000447, 0.000447, 0.000447, 0.000447, 0.000447, 0.000447, 0.000447, 0.000447, 0.000447, 0.000447, 0.000447, 0.000447, 0.000447, 0.000447, 0.000447, 0.000447, 0.000447, 0.000447, 0.000447, 0.000447, 0.000447, 0.000447, 0.000447, 0.000447, 0.000447, 0.000447, 0.000447, 0.000447, 0.000447, 0.000447, 0.000447, 0.000447, 0.05905, 0.2321, 0.08138, 0.08138, 0.08138, 0.08138, 0.05905, 0.2321, 0.000447, 0.000447, 0.000447, 0.000447, 0.000447, 0.000447, 0.000447, 0.000447, 0.000447, 0.000447, 0.000447, 0.000447, 0.000447, 0.000447, 0.000447, 0.000447, 0.9409, 0.2321, 0.7763, 0.2237, 0.7679, 0.05905, 0.9186, 0.08138, 0.000447, 0.000447, 0.000447, 0.000447, 0.000447, 0.000447, 0.000447, 0.000447, 0.000447, 0.000447, 0.000447, 0.000447, 0.000447, 0.000447, 0.000447, 0.000447, 0.000447, 0.000447, 0.000447, 0.000447, 0.000447, 0.000447, 0.000447, 0.000447, 0.000447, 0.000447, 0.000447, 0.000447, 0.000447, 0.000447, 0.000447, 0.000447, 0.000447, 0.000447, 0.000447, 0.000447, 0.000447, 0.000447, 0.000447, 0.000447, 0.000447, 0.000447, 0.000447, 0.000447, 0.000447, 0.000447, 0.000447, 0.000447, 0.000447, 0.000447, 0.000447, 0.000447, 0.000447, 0.000447, 0.000447, 0.000447, 0.000447, 0.000447, 0.000447, 0.000447, 0.000447, 0.000447, 0.000447, 0.000447, 0.9493, 0.5, 0.9409, 0.7679, 0.9409, 0.7679, 0.9493, 0.5, 0.000447, 0.000447, 0.000447, 0.000447, 0.000447, 0.000447, 0.000447, 0.000447, 0.000447, 0.000447, 0.000447, 0.000447, 0.000447, 0.000447, 0.000447, 0.000447, 0.000447, 0.000447, 0.000447, 0.000447, 0.000447, 0.000447, 0.000447, 0.000447, 0.000447, 0.000447, 0.000447, 0.000447, 0.000447, 0.000447, 0.000447, 0.000447, 0.000447, 0.000447, 0.000447, 0.000447, 0.000447, 0.000447, 0.000447, 0.000447, 0.000447, 0.000447, 0.000447, 0.000447, 0.000447, 0.000447, 0.000447, 0.000447, 0.000447, 0.000447, 0.000447, 0.000447, 0.000447, 0.000447, 0.000447, 0.000447, 0.000447, 0.000447, 0.000447, 0.000447, 0.000447, 0.000447, 0.000447, 0.000447, 0.000447, 0.000447, 0.9493, 0.5, 0.9409, 0.2321, 0.9409, 0.2321, 0.9493, 0.5, 0.000447, 0.000447, 0.000447, 0.000447, 0.000447, 0.000447, 0.000447, 0.000447, 0.000447, 0.000447, 0.000447, 0.000447, 0.000447, 0.000447, 0.000447, 0.000447, 0.000447, 0.000447, 0.000447, 0.000447, 0.000447, 0.000447, 0.000447, 0.000447, 0.000447, 0.000447, 0.000447, 0.000447, 0.000447, 0.000447, 0.2321, 0.05905, 0.08138, 0.08138, 0.08138, 0.08138, 0.2321, 0.05905, 0.000447, 0.000447, 0.000447, 0.000447, 0.000447, 0.000447, 0.000447, 0.000447, 0.000447, 0.000447, 0.000447, 0.000447, 0.000447, 0.000447, 0.000447, 0.000447, 0.000447, 0.000447, 0.000447, 0.000447, 0.000447, 0.000447, 0.000447, 0.000447, 0.000447, 0.000447, 0.000447, 0.000447, 0.000447, 0.000447, 0.000447, 0.000447, 0.1121, 0.9996, 0.000447, 0.000447, 0.9996, 0.000447, 0.8712, 0.9996, 0.000447, 0.000447, 0.000447, 0.000447, 0.000447, 0.000447, 0.000447, 0.000447, 0.5, 0.9493, 0.7679, 0.9409, 0.7679, 0.9409, 0.5, 0.9493, 0.000447, 0.000447, 0.000447, 0.000447, 0.000447, 0.000447, 0.000447, 0.000447, 0.000447, 0.000447, 0.000447, 0.000447, 0.000447, 0.000447, 0.000447, 0.000447, 0.000447, 0.000447, 0.000447, 0.000447, 0.000447, 0.000447, 0.000447, 0.000447, 0.000447, 0.000447, 0.000447, 0.000447, 0.000447, 0.000447, 0.000447, 0.000447, 0.000447, 0.000447, 0.000447, 0.000447, 0.000447, 0.000447, 0.000447, 0.000447, 0.000447, 0.000447, 0.000447, 0.000447, 0.000447, 0.000447, 0.000447, 0.000447, 0.000447, 0.000447, 0.000447, 0.000447, 0.000447, 0.000447, 0.000447, 0.000447, 0.8712, 0.9996, 0.9996, 0.000447, 0.000447, 0.000447, 0.1121, 0.9996, 0.1121, 0.9996, 0.000447, 0.000447, 0.9996, 0.000447, 0.8712, 0.9996, 0.2935, 0.000447, 0.3046, 0.000447, 0.3046, 0.9996, 0.2935, 0.9996, 0.4302, 0.9996, 0.09813, 0.9996, 0.09813, 0.000447, 0.4302, 0.000447, 0.5614, 0.9996, 0.4191, 0.9996, 0.4191, 0.000447, 0.5614, 0.000447, 0.4191, 0.9996, 0.4023, 0.9996, 0.4023, 0.000447, 0.4191, 0.000447, 0.1121, 0.9996, 0.8712, 0.9996, 0.9996, 0.000447, 0.000447, 0.000447, 0.000447, 0.000447, 0.000447, 0.000447, 0.000447, 0.000447, 0.000447, 0.000447, 0.5084, 0.000447, 0.8516, 0.000447, 0.8516, 0.9996, 0.5084, 0.9996, 0.000447, 0.9996, 0.000447, 0.000447, 0.9996, 0.000447, 0.9996, 0.9996, 0.327, 0.9996, 0.3046, 0.9996, 0.3046, 0.000447, 0.327, 0.000447, 0.000447, 0.9996, 0.000447, 0.000447, 0.9996, 0.000447, 0.9996, 0.9996, 0.9996, 0.9996, 0.2488, 0.9996, 0.2488, 0.000447, 0.9996, 0.000447, 0.5614, 0.000447, 0.8377, 0.000447, 0.8377, 0.9996, 0.5614, 0.9996, 0.000447, 0.000447, 0.02836, 0.000447, 0.02836, 0.9996, 0.000447, 0.9996, 0.3884, 0.000447, 0.4023, 0.000447, 0.4023, 0.9996, 0.3884, 0.9996, 0.2935, 0.9996, 0.2879, 0.9996, 0.2879, 0.000447, 0.2935, 0.000447, 0.8572, 0.9996, 0.4833, 0.9996, 0.4833, 0.000447, 0.8572, 0.000447, 0.000447, 0.8544, 0.000447, 0.000447, 0.9465, 0.000447, 0.9465, 0.4777, 0.000447, 0.8544, 0.9744, 0.4888, 0.4833, 0.7121, 0.7791, 0.9996, 0.000447, 0.8544, 0.4888, 0.7651, 0.7791, 0.9996, 0.5921, 0.8126, 0.8712, 0.9214, 0.9744, 0.4888, 0.9996, 0.5726, 0.4833, 0.7121, 0.000447, 0.8544, 0.4749, 0.7344, 0.4888, 0.7651, 0.8684, 0.9661, 0.7791, 0.9996, 0.8712, 0.9214, 0.000447, 0.8544, 0.9465, 0.4777, 0.9744, 0.4888, 0.000447, 0.8544, 0.4833, 0.7121, 0.4749, 0.7344, 0.7791, 0.9996, 0.4888, 0.7651, 0.5921, 0.8126, 0.9465, 0.000447, 0.000447, 0.000447, 0.000447, 0.8544, 0.9465, 0.4777, 0.000447, 0.8544, 0.4833, 0.7121, 0.9744, 0.4888, 0.7791, 0.9996, 0.4888, 0.7651, 0.000447, 0.8544, 0.7791, 0.9996, 0.8712, 0.9214, 0.5921, 0.8126, 0.9744, 0.4888, 0.4833, 0.7121, 0.9996, 0.5726, 0.000447, 0.8544, 0.4888, 0.7651, 0.4749, 0.7344, 0.8684, 0.9661, 0.8712, 0.9214, 0.7791, 0.9996, 0.000447, 0.8544, 0.9744, 0.4888, 0.9465, 0.4777, 0.000447, 0.8544, 0.4749, 0.7344, 0.4833, 0.7121, 0.7791, 0.9996, 0.5921, 0.8126, 0.4888, 0.7651, 0.8572, 0.9996, 0.4833, 0.9996, 0.4833, 0.000447, 0.8572, 0.000447, 0.1539, 0.9996, 0.000447, 0.9996, 0.000447, 0.000447, 0.1539, 0.000447, 0.5614, 0.000447, 0.8377, 0.000447, 0.8377, 0.9996, 0.5614, 0.9996, 0.2488, 0.9996, 0.02836, 0.9996, 0.02836, 0.000447, 0.2488, 0.000447, 0.2879, 0.9996, 0.1874, 0.9996, 0.1874, 0.000447, 0.2879, 0.000447, 0.09813, 0.9996, 0.000447, 0.9996, 0.000447, 0.000447, 0.09813, 0.000447, 0.913, 0.000447, 0.9996, 0.000447, 0.9996, 0.9996, 0.913, 0.9996, 0.3744, 0.000447, 0.4833, 0.000447, 0.4833, 0.9996, 0.3744, 0.9996, 0.5028, 0.9996, 0.1539, 0.9996, 0.1539, 0.000447, 0.5028, 0.000447, 0.3214, 0.000447, 0.913, 0.000447, 0.913, 0.9996, 0.3214, 0.9996, 0.5, 0.05068, 0.7679, 0.05905, 0.7679, 0.05905, 0.5, 0.05068, 0.5028, 0.000447, 0.5084, 0.000447, 0.5084, 0.9996, 0.5028, 0.9996, 0.9996, 0.000447, 0.9996, 0.9996, 0.000447, 0.9996, 0.000447, 0.000447, 0.9465, 0.000447, 0.000447, 0.000447, 0.000447, 0.8544, 0.9465, 0.4777, 0.000447, 0.8544, 0.9744, 0.4888, 0.4833, 0.7121, 0.7791, 0.9996, 0.000447, 0.8544, 0.4888, 0.7651, 0.7791, 0.9996, 0.5921, 0.8126, 0.8712, 0.9214, 0.9744, 0.4888, 0.9996, 0.5726, 0.4833, 0.7121, 0.000447, 0.8544, 0.4749, 0.7344, 0.4888, 0.7651, 0.8684, 0.9661, 0.7791, 0.9996, 0.8712, 0.9214, 0.000447, 0.8544, 0.9465, 0.4777, 0.9744, 0.4888, 0.000447, 0.8544, 0.4833, 0.7121, 0.4749, 0.7344, 0.7791, 0.9996, 0.4888, 0.7651, 0.5921, 0.8126, 0.000447, 0.000447, 0.000447, 0.000447, 0.000447, 0.000447, 0.000447, 0.000447, 0.000447, 0.8544, 0.4833, 0.7121, 0.9744, 0.4888, 0.7791, 0.9996, 0.4888, 0.7651, 0.000447, 0.8544, 0.7791, 0.9996, 0.8712, 0.9214, 0.5921, 0.8126, 0.9744, 0.4888, 0.4833, 0.7121, 0.9996, 0.5726, 0.000447, 0.8544, 0.4888, 0.7651, 0.4749, 0.7344, 0.8684, 0.9661, 0.8712, 0.9214, 0.7791, 0.9996, 0.000447, 0.8544, 0.9744, 0.4888, 0.9465, 0.4777, 0.000447, 0.8544, 0.4749, 0.7344, 0.4833, 0.7121, 0.7791, 0.9996, 0.5921, 0.8126, 0.4888, 0.7651, 0.2935, 0.000447, 0.3046, 0.000447, 0.3046, 0.9996, 0.2935, 0.9996, 0.327, 0.000447, 0.3884, 0.000447, 0.3884, 0.9996, 0.327, 0.9996, 0.3744, 0.9996, 0.000447, 0.9996, 0.000447, 0.000447, 0.3744, 0.000447, 0.327, 0.9996, 0.3046, 0.9996, 0.3046, 0.000447, 0.327, 0.000447, 0.3744, 0.9996, 0.000447, 0.9996, 0.000447, 0.000447, 0.3744, 0.000447, 0.3884, 0.000447, 0.4023, 0.000447, 0.4023, 0.9996, 0.3884, 0.9996, 0.5614, 0.9996, 0.4191, 0.9996, 0.4191, 0.000447, 0.5614, 0.000447, 0.8516, 0.000447, 0.9996, 0.000447, 0.9996, 0.9996, 0.8516, 0.9996, 0.000447, 0.000447, 0.1539, 0.000447, 0.1539, 0.9996, 0.000447, 0.9996, 0.8572, 0.000447, 0.9996, 0.000447, 0.9996, 0.9996, 0.8572, 0.9996, 0.9996, 0.000447, 0.9996, 0.9996, 0.000447, 0.9996, 0.000447, 0.000447, 0.1539, 0.9996, 0.000447, 0.9996, 0.000447, 0.000447, 0.1539, 0.000447, 0.3214, 0.9996, 0.000447, 0.9996, 0.000447, 0.000447, 0.3214, 0.000447, 0.327, 0.000447, 0.3884, 0.000447, 0.3884, 0.9996, 0.327, 0.9996, 0.9996, 0.9996, 0.8377, 0.9996, 0.8377, 0.000447, 0.9996, 0.000447, 0.4302, 0.000447, 0.4833, 0.000447, 0.4833, 0.9996, 0.4302, 0.9996, 0.1595, 0.9996, 0.1539, 0.9996, 0.1539, 0.000447, 0.1595, 0.000447, 0.8572, 0.000447, 0.9996, 0.000447, 0.9996, 0.9996, 0.8572, 0.9996, 0.3744, 0.000447, 0.4833, 0.000447, 0.4833, 0.9996, 0.3744, 0.9996])
me_mappy.materials.append(mat_mappymarquee)
me_mappy.materials.append(mat_mappymonitor)
me_mappy.materials.append(mat_mappyinstructioncardright)
me_mappy.materials.append(mat_mappyinstructioncardleft)
me_mappy.materials.append(mat_mappybezel)
me_mappy.materials.append(mat_mappywhitebuttons)
me_mappy.materials.append(mat_mappyyellowbuttons)
me_mappy.materials.append(mat_mappycoindoor)
me_mappy.materials.append(mat_mappycpo)
me_mappy.materials.append(mat_mappyredblackred)
me_mappy.materials.append(mat_mappyredblackblack)
me_mappy.materials.append(mat_mappymarqueesideleftwhite)
me_mappy.materials.append(mat_mappymarqueesideleftblack)
me_mappy.materials.append(mat_defaultmaterial11)
me_mappy.materials.append(mat_mappymarqueesiderightblack)
me_mappy.materials.append(mat_mappymarqueesiderightwhite)
me_mappy.materials.append(mat_defaultmaterial12)
me_mappy.materials.append(mat_mappymarqueetopbackerblack)
me_mappy.materials.append(mat_mappymarqueetopbackerwhite)
me_mappy.materials.append(mat_mappyspeaker)
me_mappy.materials.append(mat_mappysideleft)
me_mappy.materials.append(mat_mappysideleftblack)
me_mappy.materials.append(mat_mappysidelefttmolding)
me_mappy.materials.append(mat_mappysiderightblack)
me_mappy.materials.append(mat_mappysideright)
me_mappy.materials.append(mat_mappysiderighttmolding)
me_mappy.materials.append(mat_mappyblack)
me_mappy.use_remesh_fix_poles = True
me_mappy.use_remesh_preserve_attributes = False
me_mappy.update()

# ---- objects
ob_mappy = bpy.data.objects.new('mappy', me_mappy)

# ---- transforms, parenting, visibility, modifiers, constraints
ob_mappy.location = (0.02328, -0.3116, 1.113)
ob_mappy.rotation_euler = (1.571, 0.0, 0.0)
_m = ob_mappy.modifiers.new('Auto Smooth', 'NODES')
_m.node_group = ng_auto_smooth
_gi = [s.identifier for s in ng_auto_smooth.interface.items_tree if s.item_type == 'SOCKET' and s.in_out == 'INPUT']
_m[_gi[1]] = 1.047  # Angle
_m = ob_mappy.modifiers.new('WeightedNormal', 'WEIGHTED_NORMAL')
_m.keep_sharp = True

# ---- collection membership
scene.collection.objects.link(ob_mappy)

# ---- scene / render settings (as saved in the file)
scene.frame_start = 1; scene.frame_end = 250; scene.frame_set(1)
scene.render.engine = 'BLENDER_EEVEE_NEXT'
scene.cycles.use_denoising = False
scene.cycles.samples = 128
scene.cycles.sampling_pattern = 'TABULATED_SOBOL'
scene.cycles.use_adaptive_sampling = False
scene.cycles.use_light_tree = False
scene.view_settings.view_transform = 'Filmic'
bpy.context.view_layer.update()

# ---- added for rendering (the .blend has no active camera and no usable light): camera, sun
cam_auto = bpy.data.cameras.new('AutoCamera')
cam_auto.lens = 50.0
cam_auto.sensor_width = 36.0
cam_auto.clip_end = 1000.0
ob_auto_camera = bpy.data.objects.new('AutoCamera', cam_auto)
scene.collection.objects.link(ob_auto_camera)
ob_auto_camera.location = (2.12633, -2.65337, 2.71797)
ob_auto_camera.rotation_euler = (1.09748, -7.21219e-08, 0.694738)
scene.camera = ob_auto_camera
light_auto_sun = bpy.data.lights.new('AutoSun', 'SUN')
light_auto_sun.energy = 3.0
light_auto_sun.angle = 0.0523599
ob_auto_sun = bpy.data.objects.new('AutoSun', light_auto_sun)
scene.collection.objects.link(ob_auto_sun)
ob_auto_sun.rotation_euler = (0.872665, 0.174533, 0.523599)
bpy.context.view_layer.update()
